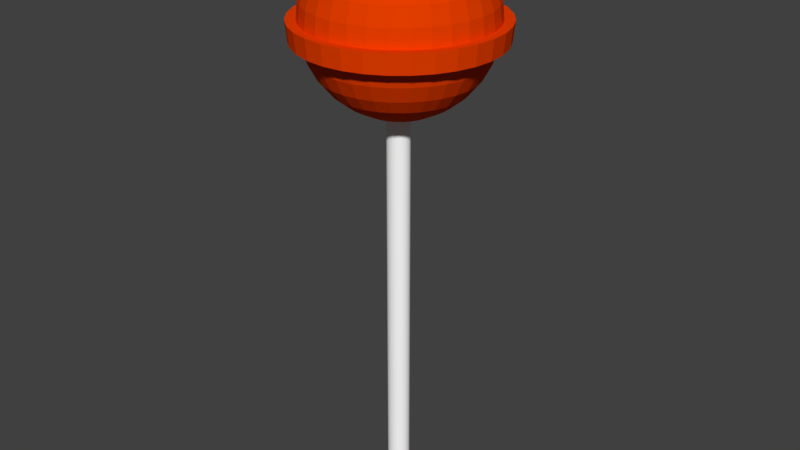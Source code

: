 # Source: marshPop3.blend  (saved by Blender 2.78.0; exported with 4.5.12 LTS)
import bpy
from mathutils import Matrix  # noqa: F401  (used for matrix-valued properties, if any)

bpy.ops.wm.read_factory_settings(use_empty=True)
scene = bpy.context.scene
scene.name = 'Scene'

# ---- collections
col_collection_1 = bpy.data.collections.new('Collection 1'); scene.collection.children.link(col_collection_1)

# ---- materials (node trees are filled in below, after node groups)
mat_material_001 = bpy.data.materials.new('Material.001')
mat_material_001.alpha_threshold = 0.0
mat_material_001.use_transparent_shadow = False
mat_material_001.diffuse_color = (1.0, 1.0, 1.0, 1.0)
mat_material_001.roughness = 0.5
mat_material_002 = bpy.data.materials.new('Material.002')
mat_material_002.alpha_threshold = 0.0
mat_material_002.use_transparent_shadow = False
mat_material_002.diffuse_color = (0.8, 0.04914, 0.0, 1.0)
mat_material_002.roughness = 0.5

# ---- material node trees

# ---- world
world_world = bpy.data.worlds.new('World'); scene.world = world_world
world_world.color = (0.05088, 0.05088, 0.05088)
world_world.use_sun_shadow = False
world_world.sun_shadow_jitter_overblur = 0.0
world_world.cycles.sampling_method = 'MANUAL'

# ---- meshes
me_circle = bpy.data.meshes.new('Circle')
me_circle.from_pydata([(0.004918, 0.4246, 2.04), (0.004918, 0.4328, 2.124), (-0.07729, 0.4165, 2.04), (0.01965, 0.07728, 2.499), (0.03382, 0.1485, 2.477), (0.04688, 0.2141, 2.442), (0.05832, 0.2717, 2.393), (0.06771, 0.3189, 2.335), (0.07469, 0.354, 2.268), (0.07899, 0.3756, 2.195), (0.08044, 0.3829, 2.12), (0.07899, 0.3756, 2.044), (0.07469, 0.354, 1.972), (0.06771, 0.3189, 1.905), (0.05832, 0.2717, 1.846), (0.04688, 0.2141, 1.798), (0.03382, 0.1485, 1.762), (0.01965, 0.07728, 1.74), (-0.0789, 0.4246, 2.124), (-0.1563, 0.3925, 2.04), (0.03382, 0.07298, 2.499), (0.06161, 0.1401, 2.477), (0.08722, 0.2019, 2.442), (0.1097, 0.2561, 2.393), (0.1281, 0.3006, 2.335), (0.1418, 0.3336, 2.268), (0.1502, 0.354, 2.195), (0.1531, 0.3608, 2.12), (0.1502, 0.354, 2.044), (0.1418, 0.3336, 1.972), (0.1281, 0.3006, 1.905), (0.1097, 0.2561, 1.846), (0.08722, 0.2019, 1.798), (0.06161, 0.1401, 1.762), (0.03382, 0.07298, 1.74), (-0.1595, 0.4001, 2.124), (-0.2292, 0.3536, 2.04), (0.04688, 0.066, 2.499), (0.08722, 0.1264, 2.477), (0.1244, 0.182, 2.442), (0.157, 0.2308, 2.393), (0.1837, 0.2708, 2.335), (0.2036, 0.3006, 2.268), (0.2159, 0.3189, 2.195), (0.22, 0.3251, 2.12), (0.2159, 0.3189, 2.044), (0.2036, 0.3006, 1.972), (0.1837, 0.2708, 1.905), (0.157, 0.2308, 1.846), (0.1244, 0.182, 1.798), (0.08722, 0.1264, 1.762), (0.04688, 0.066, 1.74), (-0.2338, 0.3604, 2.124), (-0.293, 0.3012, 2.04), (0.05832, 0.05661, 2.499), (0.1097, 0.108, 2.477), (0.157, 0.1553, 2.442), (0.1985, 0.1968, 2.393), (0.2325, 0.2308, 2.335), (0.2578, 0.2561, 2.268), (0.2734, 0.2717, 2.195), (0.2786, 0.2769, 2.12), (0.2734, 0.2717, 2.044), (0.2578, 0.2561, 1.972), (0.2325, 0.2308, 1.905), (0.1985, 0.1968, 1.846), (0.157, 0.1553, 1.798), (0.1097, 0.108, 1.762), (0.05832, 0.05661, 1.74), (-0.2989, 0.307, 2.124), (-0.3454, 0.2373, 2.04), (0.06771, 0.04516, 2.499), (0.1281, 0.08551, 2.477), (0.1837, 0.1227, 2.442), (0.2325, 0.1553, 2.393), (0.2725, 0.182, 2.335), (0.3023, 0.2019, 2.268), (0.3206, 0.2141, 2.195), (0.3268, 0.2183, 2.12), (0.3206, 0.2141, 2.044), (0.3023, 0.2019, 1.972), (0.2725, 0.182, 1.905), (0.2325, 0.1553, 1.846), (0.1837, 0.1227, 1.798), (0.1281, 0.08551, 1.762), (0.06771, 0.04516, 1.74), (0.004918, 0.003207, 1.733), (-0.3523, 0.2419, 2.124), (0.07469, 0.03211, 2.499), (0.1418, 0.0599, 2.477), (0.2036, 0.08551, 2.442), (0.2578, 0.108, 2.393), (0.3023, 0.1264, 2.335), (0.3353, 0.1401, 2.268), (0.3557, 0.1485, 2.195), (0.3626, 0.1513, 2.12), (0.3557, 0.1485, 2.044), (0.3353, 0.1401, 1.972), (0.3023, 0.1264, 1.905), (0.2578, 0.108, 1.846), (0.2036, 0.08551, 1.798), (0.1418, 0.0599, 1.762), (0.07469, 0.03211, 1.74), (-0.3844, 0.1645, 2.04), (-0.392, 0.1676, 2.124), (0.07899, 0.01794, 2.499), (0.1502, 0.03211, 2.477), (0.2159, 0.04516, 2.442), (0.2734, 0.05661, 2.393), (0.3206, 0.066, 2.335), (0.3557, 0.07298, 2.268), (0.3773, 0.07728, 2.195), (0.3846, 0.07873, 2.12), (0.3773, 0.07728, 2.044), (0.3557, 0.07298, 1.972), (0.3206, 0.066, 1.905), (0.2734, 0.05661, 1.846), (0.2159, 0.04516, 1.798), (0.1502, 0.03211, 1.762), (0.07899, 0.01794, 1.74), (-0.4083, 0.08541, 2.04), (-0.4164, 0.08702, 2.124), (0.08044, 0.003207, 2.499), (0.1531, 0.003207, 2.477), (0.22, 0.003208, 2.442), (0.2786, 0.003207, 2.393), (0.3268, 0.003207, 2.335), (0.3626, 0.003208, 2.268), (0.3846, 0.003207, 2.195), (0.392, 0.003207, 2.12), (0.3846, 0.003207, 2.044), (0.3626, 0.003208, 1.972), (0.3268, 0.003207, 1.905), (0.2786, 0.003207, 1.846), (0.22, 0.003207, 1.798), (0.1531, 0.003208, 1.762), (0.08044, 0.003208, 1.74), (-0.4164, 0.003208, 2.04), (-0.4247, 0.003208, 2.124), (0.07899, -0.01153, 2.499), (0.1502, -0.02569, 2.477), (0.2159, -0.03875, 2.442), (0.2734, -0.05019, 2.393), (0.3206, -0.05959, 2.335), (0.3557, -0.06656, 2.268), (0.3773, -0.07086, 2.195), (0.3846, -0.07231, 2.12), (0.3773, -0.07086, 2.044), (0.3557, -0.06656, 1.972), (0.3206, -0.05959, 1.905), (0.2734, -0.05019, 1.846), (0.2159, -0.03875, 1.798), (0.1502, -0.02569, 1.762), (0.07899, -0.01153, 1.74), (-0.4083, -0.079, 2.04), (-0.4164, -0.08061, 2.124), (0.07469, -0.02569, 2.499), (0.1418, -0.05348, 2.477), (0.2036, -0.07909, 2.442), (0.2578, -0.1015, 2.393), (0.3023, -0.12, 2.335), (0.3353, -0.1337, 2.268), (0.3557, -0.1421, 2.195), (0.3626, -0.1449, 2.12), (0.3557, -0.1421, 2.044), (0.3353, -0.1337, 1.972), (0.3023, -0.12, 1.905), (0.2578, -0.1015, 1.846), (0.2036, -0.07909, 1.798), (0.1418, -0.05348, 1.762), (0.07469, -0.02569, 1.74), (-0.3844, -0.158, 2.04), (-0.392, -0.1612, 2.124), (0.06771, -0.03875, 2.499), (0.1281, -0.07909, 2.477), (0.1837, -0.1163, 2.442), (0.2325, -0.1489, 2.393), (0.2725, -0.1756, 2.335), (0.3023, -0.1955, 2.268), (0.3206, -0.2077, 2.195), (0.3268, -0.2119, 2.12), (0.3206, -0.2077, 2.044), (0.3023, -0.1955, 1.972), (0.2725, -0.1756, 1.905), (0.2325, -0.1489, 1.846), (0.1837, -0.1163, 1.798), (0.1281, -0.07909, 1.762), (0.06771, -0.03875, 1.74), (-0.3454, -0.2309, 2.04), (-0.3523, -0.2355, 2.124), (0.05832, -0.05019, 2.499), (0.1097, -0.1015, 2.477), (0.157, -0.1489, 2.442), (0.1985, -0.1903, 2.393), (0.2325, -0.2244, 2.335), (0.2578, -0.2497, 2.268), (0.2734, -0.2653, 2.195), (0.2786, -0.2705, 2.12), (0.2734, -0.2653, 2.044), (0.2578, -0.2497, 1.972), (0.2325, -0.2244, 1.905), (0.1985, -0.1903, 1.846), (0.157, -0.1489, 1.798), (0.1097, -0.1015, 1.762), (0.05832, -0.05019, 1.74), (-0.293, -0.2947, 2.04), (-0.2989, -0.3006, 2.124), (0.04688, -0.05959, 2.499), (0.08722, -0.12, 2.477), (0.1244, -0.1756, 2.442), (0.157, -0.2244, 2.393), (0.1837, -0.2644, 2.335), (0.2036, -0.2942, 2.268), (0.2159, -0.3125, 2.195), (0.22, -0.3187, 2.12), (0.2159, -0.3125, 2.044), (0.2036, -0.2942, 1.972), (0.1837, -0.2644, 1.905), (0.157, -0.2244, 1.846), (0.1244, -0.1756, 1.798), (0.08722, -0.12, 1.762), (0.04687, -0.05959, 1.74), (-0.2292, -0.3471, 2.04), (-0.2338, -0.354, 2.124), (0.03382, -0.06656, 2.499), (0.06161, -0.1337, 2.477), (0.08722, -0.1955, 2.442), (0.1097, -0.2497, 2.393), (0.1281, -0.2942, 2.335), (0.1418, -0.3272, 2.268), (0.1502, -0.3476, 2.195), (0.1531, -0.3544, 2.12), (0.1502, -0.3476, 2.044), (0.1418, -0.3272, 1.972), (0.1281, -0.2942, 1.905), (0.1097, -0.2497, 1.846), (0.08722, -0.1955, 1.798), (0.06161, -0.1337, 1.762), (0.03382, -0.06656, 1.74), (-0.1563, -0.3861, 2.04), (-0.1595, -0.3937, 2.124), (0.01965, -0.07086, 2.499), (0.03382, -0.1421, 2.477), (0.04688, -0.2077, 2.442), (0.05832, -0.2653, 2.393), (0.06771, -0.3125, 2.335), (0.07469, -0.3476, 2.268), (0.07899, -0.3692, 2.195), (0.08044, -0.3765, 2.12), (0.07899, -0.3692, 2.044), (0.07469, -0.3476, 1.972), (0.06771, -0.3125, 1.905), (0.05832, -0.2653, 1.846), (0.04687, -0.2077, 1.798), (0.03382, -0.1421, 1.762), (0.01965, -0.07086, 1.74), (-0.07729, -0.4101, 2.04), (-0.0789, -0.4182, 2.124), (0.004918, -0.07231, 2.499), (0.004918, -0.1449, 2.477), (0.004918, -0.2119, 2.442), (0.004918, -0.2705, 2.393), (0.004918, -0.3187, 2.335), (0.004918, -0.3544, 2.268), (0.004918, -0.3765, 2.195), (0.004918, -0.3839, 2.12), (0.004918, -0.3765, 2.044), (0.004918, -0.3544, 1.972), (0.004918, -0.3187, 1.905), (0.004918, -0.2705, 1.846), (0.004918, -0.2119, 1.798), (0.004918, -0.1449, 1.762), (0.004918, -0.07231, 1.74), (0.004918, -0.4182, 2.04), (0.004918, -0.4264, 2.124), (-0.009815, -0.07086, 2.499), (-0.02398, -0.1421, 2.477), (-0.03704, -0.2077, 2.442), (-0.04848, -0.2653, 2.393), (-0.05788, -0.3125, 2.335), (-0.06485, -0.3476, 2.268), (-0.06915, -0.3692, 2.195), (-0.0706, -0.3765, 2.12), (-0.06915, -0.3692, 2.044), (-0.06485, -0.3476, 1.972), (-0.05788, -0.3125, 1.905), (-0.04848, -0.2653, 1.846), (-0.03704, -0.2077, 1.798), (-0.02398, -0.1421, 1.762), (-0.009815, -0.07086, 1.74), (0.08712, -0.4101, 2.04), (0.08873, -0.4182, 2.124), (-0.02398, -0.06656, 2.499), (-0.05177, -0.1337, 2.477), (-0.07738, -0.1955, 2.442), (-0.09983, -0.2497, 2.393), (-0.1183, -0.2942, 2.335), (-0.1319, -0.3272, 2.268), (-0.1404, -0.3476, 2.195), (-0.1432, -0.3544, 2.12), (-0.1404, -0.3476, 2.044), (-0.1319, -0.3272, 1.972), (-0.1183, -0.2942, 1.905), (-0.09983, -0.2497, 1.846), (-0.07738, -0.1955, 1.798), (-0.05177, -0.1337, 1.762), (-0.02398, -0.06656, 1.74), (0.1662, -0.3861, 2.04), (0.004918, 0.003207, 2.507), (-0.03704, -0.05959, 2.499), (-0.07738, -0.12, 2.477), (-0.1146, -0.1756, 2.442), (-0.1472, -0.2244, 2.393), (-0.1739, -0.2644, 2.335), (-0.1938, -0.2942, 2.268), (-0.206, -0.3125, 2.195), (-0.2101, -0.3187, 2.12), (-0.206, -0.3125, 2.044), (-0.1938, -0.2942, 1.972), (-0.1739, -0.2644, 1.905), (-0.1472, -0.2244, 1.846), (-0.1146, -0.1756, 1.798), (-0.07738, -0.12, 1.762), (-0.03704, -0.05959, 1.74), (0.1693, -0.3937, 2.124), (0.239, -0.3471, 2.04), (-0.04848, -0.05019, 2.499), (-0.09983, -0.1015, 2.477), (-0.1472, -0.1489, 2.442), (-0.1886, -0.1903, 2.393), (-0.2227, -0.2244, 2.335), (-0.248, -0.2497, 2.268), (-0.2635, -0.2653, 2.195), (-0.2688, -0.2705, 2.12), (-0.2635, -0.2653, 2.044), (-0.248, -0.2497, 1.972), (-0.2227, -0.2244, 1.905), (-0.1886, -0.1903, 1.846), (-0.1472, -0.1489, 1.798), (-0.09983, -0.1015, 1.762), (-0.04848, -0.05019, 1.74), (0.2436, -0.354, 2.124), (0.3029, -0.2947, 2.04), (-0.05788, -0.03875, 2.499), (-0.1183, -0.07909, 2.477), (-0.1739, -0.1163, 2.442), (-0.2227, -0.1489, 2.393), (-0.2627, -0.1756, 2.335), (-0.2924, -0.1955, 2.268), (-0.3108, -0.2077, 2.195), (-0.3169, -0.2119, 2.12), (-0.3108, -0.2077, 2.044), (-0.2924, -0.1955, 1.972), (-0.2627, -0.1756, 1.905), (-0.2227, -0.1489, 1.846), (-0.1739, -0.1163, 1.798), (-0.1183, -0.07909, 1.762), (-0.05788, -0.03875, 1.74), (0.3087, -0.3006, 2.124), (0.3553, -0.2309, 2.04), (-0.06485, -0.02569, 2.499), (-0.1319, -0.05348, 2.477), (-0.1938, -0.07909, 2.442), (-0.248, -0.1015, 2.393), (-0.2924, -0.12, 2.335), (-0.3255, -0.1337, 2.268), (-0.3458, -0.1421, 2.195), (-0.3527, -0.1449, 2.12), (-0.3458, -0.1421, 2.044), (-0.3255, -0.1337, 1.972), (-0.2924, -0.12, 1.905), (-0.248, -0.1015, 1.846), (-0.1938, -0.07909, 1.798), (-0.1319, -0.05348, 1.762), (-0.06485, -0.02569, 1.74), (0.3621, -0.2355, 2.124), (0.3942, -0.158, 2.04), (-0.06915, -0.01153, 2.499), (-0.1404, -0.02569, 2.477), (-0.206, -0.03875, 2.442), (-0.2635, -0.05019, 2.393), (-0.3108, -0.05959, 2.335), (-0.3458, -0.06656, 2.268), (-0.3675, -0.07086, 2.195), (-0.3748, -0.07231, 2.12), (-0.3675, -0.07086, 2.044), (-0.3458, -0.06656, 1.972), (-0.3108, -0.05959, 1.905), (-0.2635, -0.05019, 1.846), (-0.206, -0.03875, 1.798), (-0.1404, -0.02569, 1.762), (-0.06915, -0.01153, 1.74), (0.4018, -0.1612, 2.124), (0.4182, -0.079, 2.04), (-0.0706, 0.003208, 2.499), (-0.1432, 0.003208, 2.477), (-0.2101, 0.003208, 2.442), (-0.2688, 0.003208, 2.393), (-0.3169, 0.003208, 2.335), (-0.3527, 0.003207, 2.268), (-0.3748, 0.003208, 2.195), (-0.3822, 0.003208, 2.12), (-0.3748, 0.003208, 2.044), (-0.3527, 0.003207, 1.972), (-0.3169, 0.003208, 1.905), (-0.2688, 0.003208, 1.846), (-0.2101, 0.003208, 1.798), (-0.1432, 0.003208, 1.762), (-0.0706, 0.003207, 1.74), (0.4263, -0.08061, 2.124), (0.4263, 0.003207, 2.04), (-0.06915, 0.01794, 2.499), (-0.1404, 0.03211, 2.477), (-0.206, 0.04516, 2.442), (-0.2635, 0.05661, 2.393), (-0.3108, 0.066, 2.335), (-0.3458, 0.07298, 2.268), (-0.3675, 0.07728, 2.195), (-0.3748, 0.07873, 2.12), (-0.3675, 0.07728, 2.044), (-0.3458, 0.07298, 1.972), (-0.3108, 0.066, 1.905), (-0.2635, 0.05661, 1.846), (-0.206, 0.04516, 1.798), (-0.1404, 0.03211, 1.762), (-0.06915, 0.01794, 1.74), (0.4345, 0.003207, 2.124), (0.4182, 0.08541, 2.04), (-0.06485, 0.03211, 2.499), (-0.1319, 0.0599, 2.477), (-0.1938, 0.08551, 2.442), (-0.248, 0.108, 2.393), (-0.2924, 0.1264, 2.335), (-0.3255, 0.1401, 2.268), (-0.3458, 0.1485, 2.195), (-0.3527, 0.1513, 2.12), (-0.3458, 0.1485, 2.044), (-0.3255, 0.1401, 1.972), (-0.2924, 0.1264, 1.905), (-0.248, 0.108, 1.846), (-0.1938, 0.08551, 1.798), (-0.1319, 0.0599, 1.762), (-0.06485, 0.03211, 1.74), (0.4263, 0.08702, 2.124), (0.3942, 0.1645, 2.04), (-0.05788, 0.04516, 2.499), (-0.1183, 0.08551, 2.477), (-0.1739, 0.1227, 2.442), (-0.2227, 0.1553, 2.393), (-0.2627, 0.182, 2.335), (-0.2924, 0.2019, 2.268), (-0.3108, 0.2141, 2.195), (-0.3169, 0.2183, 2.12), (-0.3108, 0.2141, 2.044), (-0.2924, 0.2019, 1.972), (-0.2627, 0.182, 1.905), (-0.2227, 0.1553, 1.846), (-0.1739, 0.1227, 1.798), (-0.1183, 0.08551, 1.762), (-0.05788, 0.04516, 1.74), (0.4018, 0.1676, 2.124), (0.3553, 0.2373, 2.04), (-0.04848, 0.05661, 2.499), (-0.09983, 0.108, 2.477), (-0.1472, 0.1553, 2.442), (-0.1886, 0.1968, 2.393), (-0.2227, 0.2308, 2.335), (-0.248, 0.2561, 2.268), (-0.2635, 0.2717, 2.195), (-0.2688, 0.2769, 2.12), (-0.2635, 0.2717, 2.044), (-0.248, 0.2561, 1.972), (-0.2227, 0.2308, 1.905), (-0.1886, 0.1968, 1.846), (-0.1472, 0.1553, 1.798), (-0.09983, 0.108, 1.762), (-0.04848, 0.05661, 1.74), (0.3621, 0.2419, 2.124), (0.3029, 0.3012, 2.04), (-0.03704, 0.066, 2.499), (-0.07738, 0.1264, 2.477), (-0.1146, 0.182, 2.442), (-0.1472, 0.2308, 2.393), (-0.1739, 0.2708, 2.335), (-0.1938, 0.3006, 2.268), (-0.206, 0.3189, 2.195), (-0.2101, 0.3251, 2.12), (-0.206, 0.3189, 2.044), (-0.1938, 0.3006, 1.972), (-0.1739, 0.2708, 1.905), (-0.1472, 0.2308, 1.846), (-0.1146, 0.182, 1.798), (-0.07738, 0.1264, 1.762), (-0.03704, 0.066, 1.74), (0.3087, 0.307, 2.124), (0.239, 0.3536, 2.04), (-0.02398, 0.07298, 2.499), (-0.05177, 0.1401, 2.477), (-0.07738, 0.2019, 2.442), (-0.09983, 0.2561, 2.393), (-0.1183, 0.3006, 2.335), (-0.1319, 0.3336, 2.268), (-0.1404, 0.354, 2.195), (-0.1432, 0.3608, 2.12), (-0.1404, 0.354, 2.044), (-0.1319, 0.3336, 1.972), (-0.1183, 0.3006, 1.905), (-0.09983, 0.2561, 1.846), (-0.07738, 0.2019, 1.798), (-0.05177, 0.1401, 1.762), (-0.02398, 0.07298, 1.74), (0.2436, 0.3604, 2.124), (0.1662, 0.3925, 2.04), (-0.009815, 0.07728, 2.499), (-0.02398, 0.1485, 2.477), (-0.03704, 0.2141, 2.442), (-0.04848, 0.2717, 2.393), (-0.05788, 0.3189, 2.335), (-0.06485, 0.354, 2.268), (-0.06915, 0.3756, 2.195), (-0.0706, 0.3829, 2.12), (-0.06915, 0.3756, 2.044), (-0.06485, 0.354, 1.972), (-0.05788, 0.3189, 1.905), (-0.04848, 0.2717, 1.846), (-0.03704, 0.2141, 1.798), (-0.02398, 0.1485, 1.762), (-0.009815, 0.07728, 1.74), (0.1693, 0.4001, 2.124), (0.08712, 0.4165, 2.04), (0.004918, 0.07873, 2.499), (0.004918, 0.1513, 2.477), (0.004918, 0.2183, 2.442), (0.004918, 0.2769, 2.393), (0.004918, 0.3251, 2.335), (0.004918, 0.3608, 2.268), (0.004918, 0.3829, 2.195), (0.004918, 0.3903, 2.12), (0.004918, 0.3829, 2.044), (0.004918, 0.3608, 1.972), (0.004918, 0.3251, 1.905), (0.004918, 0.2769, 1.846), (0.004918, 0.2183, 1.798), (0.004918, 0.1513, 1.762), (0.004918, 0.07873, 1.74), (0.08873, 0.4246, 2.124), (-1.572e-08, 4.173e-08, 0.0), (-1.572e-08, 0.04545, 0.0), (-0.009413, 0.04463, 0.0), (-0.01849, 0.04219, 0.0), (-0.02689, 0.03823, 0.0), (-0.03432, 0.03289, 0.0), (-0.04051, 0.02636, 0.0), (-0.04524, 0.01888, 0.0), (-0.04833, 0.01071, 0.0), (-0.04968, 0.002162, 0.0), (-0.04923, -0.006468, 0.0), (-0.047, -0.01486, 0.0), (-0.04307, -0.02272, 0.0), (-0.03759, -0.02976, 0.0), (-0.03075, -0.03572, 0.0), (-0.02279, -0.04039, 0.0), (-0.01401, -0.04361, 0.0), (-0.004728, -0.04524, 0.0), (0.004728, -0.04524, 0.0), (0.01401, -0.04361, 0.0), (0.02279, -0.04039, 0.0), (0.03075, -0.03572, 0.0), (0.03759, -0.02976, 0.0), (0.04307, -0.02272, 0.0), (0.047, -0.01486, 0.0), (0.04923, -0.006468, 0.0), (0.04968, 0.002163, 0.0), (0.04833, 0.01071, 0.0), (0.04524, 0.01888, 0.0), (0.04051, 0.02636, 0.0), (0.03432, 0.03289, 0.0), (0.02689, 0.03823, 0.0), (0.01849, 0.04219, 0.0), (0.009413, 0.04463, 0.0), (-0.009413, 0.04463, 2.142), (-1.572e-08, 0.04545, 2.142), (-1.572e-08, 4.173e-08, 2.142), (-0.01849, 0.04219, 2.142), (-0.02689, 0.03823, 2.142), (-0.03432, 0.03289, 2.142), (-0.04051, 0.02636, 2.142), (-0.04524, 0.01888, 2.142), (-0.04833, 0.01071, 2.142), (-0.04968, 0.002162, 2.142), (-0.04923, -0.006468, 2.142), (-0.047, -0.01486, 2.142), (-0.04307, -0.02272, 2.142), (-0.03759, -0.02976, 2.142), (-0.03075, -0.03572, 2.142), (-0.02279, -0.04039, 2.142), (-0.01401, -0.04361, 2.142), (-0.004728, -0.04524, 2.142), (0.004728, -0.04524, 2.142), (0.01401, -0.04361, 2.142), (0.02279, -0.04039, 2.142), (0.03075, -0.03572, 2.142), (0.03759, -0.02976, 2.142), (0.04307, -0.02272, 2.142), (0.047, -0.01486, 2.142), (0.04923, -0.006468, 2.142), (0.04968, 0.002163, 2.142), (0.04833, 0.01071, 2.142), (0.04524, 0.01888, 2.142), (0.04051, 0.02636, 2.142), (0.03432, 0.03289, 2.142), (0.02689, 0.03823, 2.142), (0.01849, 0.04219, 2.142), (0.009413, 0.04463, 2.142)], [], [(544, 543, 16, 17), (537, 536, 9, 10), (530, 308, 3), (86, 544, 17), (520, 537, 1, 18), (531, 530, 3, 4), (539, 538, 11, 12), (532, 531, 4, 5), (540, 539, 12, 13), (533, 532, 5, 6), (541, 540, 13, 14), (534, 533, 6, 7), (542, 541, 14, 15), (535, 534, 7, 8), (543, 542, 15, 16), (536, 535, 8, 9), (8, 7, 24, 25), (16, 15, 32, 33), (9, 8, 25, 26), (17, 16, 33, 34), (10, 9, 26, 27), (3, 308, 20), (86, 17, 34), (113, 96, 444, 427), (4, 3, 20, 21), (12, 11, 28, 29), (5, 4, 21, 22), (13, 12, 29, 30), (6, 5, 22, 23), (14, 13, 30, 31), (7, 6, 23, 24), (15, 14, 31, 32), (29, 28, 45, 46), (22, 21, 38, 39), (30, 29, 46, 47), (23, 22, 39, 40), (31, 30, 47, 48), (24, 23, 40, 41), (32, 31, 48, 49), (25, 24, 41, 42), (33, 32, 49, 50), (26, 25, 42, 43), (34, 33, 50, 51), (27, 26, 43, 44), (20, 308, 37), (86, 34, 51), (181, 164, 376, 359), (21, 20, 37, 38), (50, 49, 66, 67), (43, 42, 59, 60), (51, 50, 67, 68), (44, 43, 60, 61), (37, 308, 54), (86, 51, 68), (130, 113, 427, 410), (38, 37, 54, 55), (46, 45, 62, 63), (39, 38, 55, 56), (47, 46, 63, 64), (40, 39, 56, 57), (48, 47, 64, 65), (41, 40, 57, 58), (49, 48, 65, 66), (42, 41, 58, 59), (64, 63, 80, 81), (57, 56, 73, 74), (65, 64, 81, 82), (58, 57, 74, 75), (66, 65, 82, 83), (59, 58, 75, 76), (67, 66, 83, 84), (60, 59, 76, 77), (68, 67, 84, 85), (61, 60, 77, 78), (54, 308, 71), (86, 68, 85), (11, 538, 0, 529), (55, 54, 71, 72), (63, 62, 79, 80), (56, 55, 72, 73), (85, 84, 101, 102), (78, 77, 94, 95), (71, 308, 88), (86, 85, 102), (27, 44, 511, 528), (72, 71, 88, 89), (80, 79, 96, 97), (73, 72, 89, 90), (81, 80, 97, 98), (74, 73, 90, 91), (82, 81, 98, 99), (75, 74, 91, 92), (83, 82, 99, 100), (76, 75, 92, 93), (84, 83, 100, 101), (77, 76, 93, 94), (91, 90, 107, 108), (99, 98, 115, 116), (92, 91, 108, 109), (100, 99, 116, 117), (93, 92, 109, 110), (101, 100, 117, 118), (94, 93, 110, 111), (102, 101, 118, 119), (95, 94, 111, 112), (88, 308, 105), (86, 102, 119), (300, 283, 256, 239), (89, 88, 105, 106), (97, 96, 113, 114), (90, 89, 106, 107), (98, 97, 114, 115), (112, 111, 128, 129), (105, 308, 122), (86, 119, 136), (249, 232, 307, 290), (106, 105, 122, 123), (114, 113, 130, 131), (107, 106, 123, 124), (115, 114, 131, 132), (108, 107, 124, 125), (116, 115, 132, 133), (109, 108, 125, 126), (117, 116, 133, 134), (110, 109, 126, 127), (118, 117, 134, 135), (111, 110, 127, 128), (119, 118, 135, 136), (133, 132, 149, 150), (126, 125, 142, 143), (134, 133, 150, 151), (127, 126, 143, 144), (135, 134, 151, 152), (128, 127, 144, 145), (136, 135, 152, 153), (129, 128, 145, 146), (122, 308, 139), (86, 136, 153), (44, 61, 494, 511), (123, 122, 139, 140), (131, 130, 147, 148), (124, 123, 140, 141), (132, 131, 148, 149), (125, 124, 141, 142), (139, 308, 156), (86, 153, 170), (368, 351, 188, 171), (140, 139, 156, 157), (148, 147, 164, 165), (141, 140, 157, 158), (149, 148, 165, 166), (142, 141, 158, 159), (150, 149, 166, 167), (143, 142, 159, 160), (151, 150, 167, 168), (144, 143, 160, 161), (152, 151, 168, 169), (145, 144, 161, 162), (153, 152, 169, 170), (146, 145, 162, 163), (160, 159, 176, 177), (168, 167, 184, 185), (161, 160, 177, 178), (169, 168, 185, 186), (162, 161, 178, 179), (170, 169, 186, 187), (163, 162, 179, 180), (156, 308, 173), (86, 170, 187), (317, 300, 239, 222), (157, 156, 173, 174), (165, 164, 181, 182), (158, 157, 174, 175), (166, 165, 182, 183), (159, 158, 175, 176), (167, 166, 183, 184), (95, 112, 443, 460), (174, 173, 190, 191), (182, 181, 198, 199), (175, 174, 191, 192), (183, 182, 199, 200), (176, 175, 192, 193), (184, 183, 200, 201), (177, 176, 193, 194), (185, 184, 201, 202), (178, 177, 194, 195), (186, 185, 202, 203), (179, 178, 195, 196), (187, 186, 203, 204), (180, 179, 196, 197), (173, 308, 190), (86, 187, 204), (202, 201, 218, 219), (195, 194, 211, 212), (203, 202, 219, 220), (196, 195, 212, 213), (204, 203, 220, 221), (197, 196, 213, 214), (190, 308, 207), (86, 204, 221), (537, 10, 545, 1), (191, 190, 207, 208), (199, 198, 215, 216), (192, 191, 208, 209), (200, 199, 216, 217), (193, 192, 209, 210), (201, 200, 217, 218), (194, 193, 210, 211), (216, 215, 232, 233), (209, 208, 225, 226), (217, 216, 233, 234), (210, 209, 226, 227), (218, 217, 234, 235), (211, 210, 227, 228), (219, 218, 235, 236), (212, 211, 228, 229), (220, 219, 236, 237), (213, 212, 229, 230), (221, 220, 237, 238), (214, 213, 230, 231), (207, 308, 224), (86, 221, 238), (163, 180, 375, 392), (208, 207, 224, 225), (237, 236, 253, 254), (230, 229, 246, 247), (238, 237, 254, 255), (231, 230, 247, 248), (224, 308, 241), (86, 238, 255), (180, 197, 358, 375), (225, 224, 241, 242), (233, 232, 249, 250), (226, 225, 242, 243), (234, 233, 250, 251), (227, 226, 243, 244), (235, 234, 251, 252), (228, 227, 244, 245), (236, 235, 252, 253), (229, 228, 245, 246), (243, 242, 259, 260), (251, 250, 267, 268), (244, 243, 260, 261), (252, 251, 268, 269), (245, 244, 261, 262), (253, 252, 269, 270), (246, 245, 262, 263), (254, 253, 270, 271), (247, 246, 263, 264), (255, 254, 271, 272), (248, 247, 264, 265), (241, 308, 258), (86, 255, 272), (487, 470, 53, 36), (242, 241, 258, 259), (250, 249, 266, 267), (264, 263, 280, 281), (272, 271, 288, 289), (265, 264, 281, 282), (258, 308, 275), (86, 272, 289), (214, 231, 324, 341), (259, 258, 275, 276), (267, 266, 283, 284), (260, 259, 276, 277), (268, 267, 284, 285), (261, 260, 277, 278), (269, 268, 285, 286), (262, 261, 278, 279), (270, 269, 286, 287), (263, 262, 279, 280), (271, 270, 287, 288), (285, 284, 301, 302), (278, 277, 294, 295), (286, 285, 302, 303), (279, 278, 295, 296), (287, 286, 303, 304), (280, 279, 296, 297), (288, 287, 304, 305), (281, 280, 297, 298), (289, 288, 305, 306), (282, 281, 298, 299), (275, 308, 292), (86, 289, 306), (436, 419, 120, 103), (276, 275, 292, 293), (284, 283, 300, 301), (277, 276, 293, 294), (306, 305, 322, 323), (299, 298, 315, 316), (292, 308, 309), (86, 306, 323), (198, 181, 359, 342), (293, 292, 309, 310), (301, 300, 317, 318), (294, 293, 310, 311), (302, 301, 318, 319), (295, 294, 311, 312), (303, 302, 319, 320), (296, 295, 312, 313), (304, 303, 320, 321), (297, 296, 313, 314), (305, 304, 321, 322), (298, 297, 314, 315), (312, 311, 328, 329), (320, 319, 336, 337), (313, 312, 329, 330), (321, 320, 337, 338), (314, 313, 330, 331), (322, 321, 338, 339), (315, 314, 331, 332), (323, 322, 339, 340), (316, 315, 332, 333), (309, 308, 326), (86, 323, 340), (282, 299, 240, 257), (310, 309, 326, 327), (318, 317, 334, 335), (311, 310, 327, 328), (319, 318, 335, 336), (333, 332, 349, 350), (326, 308, 343), (86, 340, 357), (504, 487, 36, 19), (327, 326, 343, 344), (335, 334, 351, 352), (328, 327, 344, 345), (336, 335, 352, 353), (329, 328, 345, 346), (337, 336, 353, 354), (330, 329, 346, 347), (338, 337, 354, 355), (331, 330, 347, 348), (339, 338, 355, 356), (332, 331, 348, 349), (340, 339, 356, 357), (354, 353, 370, 371), (347, 346, 363, 364), (355, 354, 371, 372), (348, 347, 364, 365), (356, 355, 372, 373), (349, 348, 365, 366), (357, 356, 373, 374), (350, 349, 366, 367), (343, 308, 360), (86, 357, 374), (231, 248, 291, 324), (344, 343, 360, 361), (352, 351, 368, 369), (345, 344, 361, 362), (353, 352, 369, 370), (346, 345, 362, 363), (86, 374, 391), (367, 384, 155, 172), (361, 360, 377, 378), (369, 368, 385, 386), (362, 361, 378, 379), (370, 369, 386, 387), (363, 362, 379, 380), (371, 370, 387, 388), (364, 363, 380, 381), (372, 371, 388, 389), (365, 364, 381, 382), (373, 372, 389, 390), (366, 365, 382, 383), (374, 373, 390, 391), (367, 366, 383, 384), (360, 308, 377), (389, 388, 405, 406), (382, 381, 398, 399), (390, 389, 406, 407), (383, 382, 399, 400), (391, 390, 407, 408), (384, 383, 400, 401), (377, 308, 394), (86, 391, 408), (112, 129, 426, 443), (378, 377, 394, 395), (386, 385, 402, 403), (379, 378, 395, 396), (387, 386, 403, 404), (380, 379, 396, 397), (388, 387, 404, 405), (381, 380, 397, 398), (395, 394, 411, 412), (403, 402, 419, 420), (396, 395, 412, 413), (404, 403, 420, 421), (397, 396, 413, 414), (405, 404, 421, 422), (398, 397, 414, 415), (406, 405, 422, 423), (399, 398, 415, 416), (407, 406, 423, 424), (400, 399, 416, 417), (408, 407, 424, 425), (401, 400, 417, 418), (394, 308, 411), (86, 408, 425), (350, 367, 172, 189), (416, 415, 432, 433), (424, 423, 440, 441), (417, 416, 433, 434), (425, 424, 441, 442), (418, 417, 434, 435), (411, 308, 428), (86, 425, 442), (453, 436, 103, 70), (412, 411, 428, 429), (420, 419, 436, 437), (413, 412, 429, 430), (421, 420, 437, 438), (414, 413, 430, 431), (422, 421, 438, 439), (415, 414, 431, 432), (423, 422, 439, 440), (437, 436, 453, 454), (430, 429, 446, 447), (438, 437, 454, 455), (431, 430, 447, 448), (439, 438, 455, 456), (432, 431, 448, 449), (440, 439, 456, 457), (433, 432, 449, 450), (441, 440, 457, 458), (434, 433, 450, 451), (442, 441, 458, 459), (435, 434, 451, 452), (428, 308, 445), (86, 442, 459), (385, 368, 171, 154), (429, 428, 445, 446), (458, 457, 474, 475), (451, 450, 467, 468), (459, 458, 475, 476), (452, 451, 468, 469), (445, 308, 462), (86, 459, 476), (401, 418, 121, 138), (446, 445, 462, 463), (454, 453, 470, 471), (447, 446, 463, 464), (455, 454, 471, 472), (448, 447, 464, 465), (456, 455, 472, 473), (449, 448, 465, 466), (457, 456, 473, 474), (450, 449, 466, 467), (464, 463, 480, 481), (472, 471, 488, 489), (465, 464, 481, 482), (473, 472, 489, 490), (466, 465, 482, 483), (474, 473, 490, 491), (467, 466, 483, 484), (475, 474, 491, 492), (468, 467, 484, 485), (476, 475, 492, 493), (469, 468, 485, 486), (462, 308, 479), (86, 476, 493), (299, 316, 223, 240), (463, 462, 479, 480), (471, 470, 487, 488), (485, 484, 501, 502), (493, 492, 509, 510), (486, 485, 502, 503), (479, 308, 496), (86, 493, 510), (469, 486, 52, 69), (480, 479, 496, 497), (488, 487, 504, 505), (481, 480, 497, 498), (489, 488, 505, 506), (482, 481, 498, 499), (490, 489, 506, 507), (483, 482, 499, 500), (491, 490, 507, 508), (484, 483, 500, 501), (492, 491, 508, 509), (506, 505, 522, 523), (499, 498, 515, 516), (507, 506, 523, 524), (500, 499, 516, 517), (508, 507, 524, 525), (501, 500, 517, 518), (509, 508, 525, 526), (502, 501, 518, 519), (510, 509, 526, 527), (503, 502, 519, 520), (496, 308, 513), (86, 510, 527), (418, 435, 104, 121), (497, 496, 513, 514), (505, 504, 521, 522), (498, 497, 514, 515), (527, 526, 543, 544), (520, 519, 536, 537), (513, 308, 530), (86, 527, 544), (486, 503, 35, 52), (514, 513, 530, 531), (522, 521, 538, 539), (515, 514, 531, 532), (523, 522, 539, 540), (516, 515, 532, 533), (524, 523, 540, 541), (517, 516, 533, 534), (525, 524, 541, 542), (518, 517, 534, 535), (526, 525, 542, 543), (519, 518, 535, 536), (0, 1, 545, 529), (529, 545, 528, 512), (512, 528, 511, 495), (495, 511, 494, 478), (478, 494, 477, 461), (461, 477, 460, 444), (444, 460, 443, 427), (427, 443, 426, 410), (410, 426, 409, 393), (393, 409, 392, 376), (376, 392, 375, 359), (359, 375, 358, 342), (342, 358, 341, 325), (325, 341, 324, 307), (307, 324, 291, 290), (290, 291, 274, 273), (273, 274, 257, 256), (256, 257, 240, 239), (239, 240, 223, 222), (222, 223, 206, 205), (205, 206, 189, 188), (188, 189, 172, 171), (171, 172, 155, 154), (154, 155, 138, 137), (137, 138, 121, 120), (120, 121, 104, 103), (103, 104, 87, 70), (70, 87, 69, 53), (53, 69, 52, 36), (36, 52, 35, 19), (19, 35, 18, 2), (2, 18, 1, 0), (62, 45, 495, 478), (333, 350, 189, 206), (452, 469, 69, 87), (503, 520, 18, 35), (384, 401, 138, 155), (435, 452, 87, 104), (265, 282, 257, 274), (538, 521, 2, 0), (316, 333, 206, 223), (419, 402, 137, 120), (470, 453, 70, 53), (248, 265, 274, 291), (521, 504, 19, 2), (78, 95, 460, 477), (197, 214, 341, 358), (402, 385, 154, 137), (232, 215, 325, 307), (351, 334, 205, 188), (129, 146, 409, 426), (61, 78, 477, 494), (283, 266, 273, 256), (334, 317, 222, 205), (164, 147, 393, 376), (10, 27, 528, 545), (266, 249, 290, 273), (146, 163, 392, 409), (215, 198, 342, 325), (45, 28, 512, 495), (96, 79, 461, 444), (147, 130, 410, 393), (79, 62, 478, 461), (28, 11, 529, 512), (546, 548, 547), (546, 549, 548), (546, 550, 549), (546, 551, 550), (546, 552, 551), (546, 553, 552), (546, 554, 553), (546, 555, 554), (546, 556, 555), (546, 557, 556), (546, 558, 557), (546, 559, 558), (546, 560, 559), (546, 561, 560), (546, 562, 561), (546, 563, 562), (546, 564, 563), (546, 565, 564), (546, 566, 565), (546, 567, 566), (546, 568, 567), (546, 569, 568), (546, 570, 569), (546, 571, 570), (546, 572, 571), (546, 573, 572), (546, 574, 573), (546, 575, 574), (546, 576, 575), (546, 577, 576), (546, 578, 577), (546, 579, 578), (546, 547, 579), (582, 581, 580), (582, 580, 583), (582, 583, 584), (582, 584, 585), (582, 585, 586), (582, 586, 587), (582, 587, 588), (582, 588, 589), (582, 589, 590), (582, 590, 591), (582, 591, 592), (582, 592, 593), (582, 593, 594), (582, 594, 595), (582, 595, 596), (582, 596, 597), (582, 597, 598), (582, 598, 599), (582, 599, 600), (582, 600, 601), (582, 601, 602), (582, 602, 603), (582, 603, 604), (582, 604, 605), (582, 605, 606), (582, 606, 607), (582, 607, 608), (582, 608, 609), (582, 609, 610), (582, 610, 611), (582, 611, 612), (582, 612, 613), (582, 613, 581), (570, 571, 605, 604), (550, 551, 585, 584), (577, 578, 612, 611), (557, 558, 592, 591), (564, 565, 599, 598), (571, 572, 606, 605), (551, 552, 586, 585), (578, 579, 613, 612), (558, 559, 593, 592), (565, 566, 600, 599), (572, 573, 607, 606), (552, 553, 587, 586), (579, 547, 581, 613), (559, 560, 594, 593), (566, 567, 601, 600), (573, 574, 608, 607), (553, 554, 588, 587), (547, 548, 580, 581), (560, 561, 595, 594), (567, 568, 602, 601), (574, 575, 609, 608), (554, 555, 589, 588), (561, 562, 596, 595), (568, 569, 603, 602), (548, 549, 583, 580), (575, 576, 610, 609), (555, 556, 590, 589), (562, 563, 597, 596), (569, 570, 604, 603), (549, 550, 584, 583), (576, 577, 611, 610), (556, 557, 591, 590), (563, 564, 598, 597)])
me_circle.polygons.foreach_set('material_index', [1, 1, 1, 1, 1, 1, 1, 1, 1, 1, 1, 1, 1, 1, 1, 1, 1, 1, 1, 1, 1, 1, 1, 1, 1, 1, 1, 1, 1, 1, 1, 1, 1, 1, 1, 1, 1, 1, 1, 1, 1, 1, 1, 1, 1, 1, 1, 1, 1, 1, 1, 1, 1, 1, 1, 1, 1, 1, 1, 1, 1, 1, 1, 1, 1, 1, 1, 1, 1, 1, 1, 1, 1, 1, 1, 1, 1, 1, 1, 1, 1, 1, 1, 1, 1, 1, 1, 1, 1, 1, 1, 1, 1, 1, 1, 1, 1, 1, 1, 1, 1, 1, 1, 1, 1, 1, 1, 1, 1, 1, 1, 1, 1, 1, 1, 1, 1, 1, 1, 1, 1, 1, 1, 1, 1, 1, 1, 1, 1, 1, 1, 1, 1, 1, 1, 1, 1, 1, 1, 1, 1, 1, 1, 1, 1, 1, 1, 1, 1, 1, 1, 1, 1, 1, 1, 1, 1, 1, 1, 1, 1, 1, 1, 1, 1, 1, 1, 1, 1, 1, 1, 1, 1, 1, 1, 1, 1, 1, 1, 1, 1, 1, 1, 1, 1, 1, 1, 1, 1, 1, 1, 1, 1, 1, 1, 1, 1, 1, 1, 1, 1, 1, 1, 1, 1, 1, 1, 1, 1, 1, 1, 1, 1, 1, 1, 1, 1, 1, 1, 1, 1, 1, 1, 1, 1, 1, 1, 1, 1, 1, 1, 1, 1, 1, 1, 1, 1, 1, 1, 1, 1, 1, 1, 1, 1, 1, 1, 1, 1, 1, 1, 1, 1, 1, 1, 1, 1, 1, 1, 1, 1, 1, 1, 1, 1, 1, 1, 1, 1, 1, 1, 1, 1, 1, 1, 1, 1, 1, 1, 1, 1, 1, 1, 1, 1, 1, 1, 1, 1, 1, 1, 1, 1, 1, 1, 1, 1, 1, 1, 1, 1, 1, 1, 1, 1, 1, 1, 1, 1, 1, 1, 1, 1, 1, 1, 1, 1, 1, 1, 1, 1, 1, 1, 1, 1, 1, 1, 1, 1, 1, 1, 1, 1, 1, 1, 1, 1, 1, 1, 1, 1, 1, 1, 1, 1, 1, 1, 1, 1, 1, 1, 1, 1, 1, 1, 1, 1, 1, 1, 1, 1, 1, 1, 1, 1, 1, 1, 1, 1, 1, 1, 1, 1, 1, 1, 1, 1, 1, 1, 1, 1, 1, 1, 1, 1, 1, 1, 1, 1, 1, 1, 1, 1, 1, 1, 1, 1, 1, 1, 1, 1, 1, 1, 1, 1, 1, 1, 1, 1, 1, 1, 1, 1, 1, 1, 1, 1, 1, 1, 1, 1, 1, 1, 1, 1, 1, 1, 1, 1, 1, 1, 1, 1, 1, 1, 1, 1, 1, 1, 1, 1, 1, 1, 1, 1, 1, 1, 1, 1, 1, 1, 1, 1, 1, 1, 1, 1, 1, 1, 1, 1, 1, 1, 1, 1, 1, 1, 1, 1, 1, 1, 1, 1, 1, 1, 1, 1, 1, 1, 1, 1, 1, 1, 1, 1, 1, 1, 1, 1, 1, 1, 1, 1, 1, 1, 1, 1, 1, 1, 1, 1, 1, 1, 1, 1, 1, 1, 1, 1, 1, 1, 1, 1, 1, 1, 1, 1, 1, 1, 1, 1, 1, 1, 1, 1, 1, 1, 1, 1, 1, 1, 1, 1, 1, 1, 1, 1, 1, 1, 1, 1, 1, 1, 1, 1, 1, 1, 1, 1, 1, 1, 1, 1, 1, 1, 1, 1, 1, 1, 1, 1, 1, 1, 1, 1, 1, 1, 1, 1, 1, 1, 1, 1, 1, 1, 1, 0, 0, 0, 0, 0, 0, 0, 0, 0, 0, 0, 0, 0, 0, 0, 0, 0, 0, 0, 0, 0, 0, 0, 0, 0, 0, 0, 0, 0, 0, 0, 0, 0, 0, 0, 0, 0, 0, 0, 0, 0, 0, 0, 0, 0, 0, 0, 0, 0, 0, 0, 0, 0, 0, 0, 0, 0, 0, 0, 0, 0, 0, 0, 0, 0, 0, 0, 0, 0, 0, 0, 0, 0, 0, 0, 0, 0, 0, 0, 0, 0, 0, 0, 0, 0, 0, 0, 0, 0, 0, 0, 0, 0, 0, 0, 0, 0, 0, 0])
_uv = me_circle.uv_layers.new(name='UVMap')
_uv.uv.foreach_set('vector', [0.874, 0.099, 0.874, 0.051, 0.8635, 0.051, 0.8635, 0.099, 0.299, 0.151, 0.251, 0.151, 0.251, 0.199, 0.299, 0.199, 0.2365, 0.049, 0.2365, 0.002002, 0.227, 0.049, 0.249, 0.002002, 0.249, 0.049, 0.2395, 0.049, 0.549, 0.549, 0.549, 0.501, 0.526, 0.501, 0.526, 0.549, 0.8615, 0.099, 0.8615, 0.051, 0.851, 0.051, 0.851, 0.099, 0.249, 0.151, 0.201, 0.151, 0.201, 0.199, 0.249, 0.199, 0.524, 0.549, 0.524, 0.501, 0.501, 0.501, 0.501, 0.549, 0.299, 0.101, 0.251, 0.101, 0.251, 0.149, 0.299, 0.149, 0.599, 0.549, 0.599, 0.501, 0.576, 0.501, 0.576, 0.549, 0.249, 0.101, 0.201, 0.101, 0.201, 0.149, 0.249, 0.149, 0.199, 0.251, 0.151, 0.251, 0.151, 0.299, 0.199, 0.299, 0.574, 0.549, 0.574, 0.501, 0.551, 0.501, 0.551, 0.549, 0.149, 0.251, 0.101, 0.251, 0.101, 0.299, 0.149, 0.299, 0.549, 0.599, 0.549, 0.551, 0.526, 0.551, 0.526, 0.599, 0.199, 0.201, 0.151, 0.201, 0.151, 0.249, 0.199, 0.249, 0.149, 0.201, 0.101, 0.201, 0.101, 0.249, 0.149, 0.249, 0.524, 0.599, 0.524, 0.551, 0.501, 0.551, 0.501, 0.599, 0.299, 0.251, 0.251, 0.251, 0.251, 0.299, 0.299, 0.299, 0.899, 0.099, 0.899, 0.051, 0.8885, 0.051, 0.8885, 0.099, 0.249, 0.251, 0.201, 0.251, 0.201, 0.299, 0.249, 0.299, 0.2865, 0.049, 0.2865, 0.002002, 0.277, 0.049, 0.2115, 0.002002, 0.2115, 0.049, 0.202, 0.049, 0.599, 0.599, 0.599, 0.551, 0.576, 0.551, 0.576, 0.599, 0.8865, 0.099, 0.8865, 0.051, 0.876, 0.051, 0.876, 0.099, 0.299, 0.201, 0.251, 0.201, 0.251, 0.249, 0.299, 0.249, 0.574, 0.599, 0.574, 0.551, 0.551, 0.551, 0.551, 0.599, 0.249, 0.201, 0.201, 0.201, 0.201, 0.249, 0.249, 0.249, 0.649, 0.049, 0.649, 0.001001, 0.626, 0.001001, 0.626, 0.049, 0.099, 0.351, 0.051, 0.351, 0.051, 0.399, 0.099, 0.399, 0.049, 0.351, 0.001001, 0.351, 0.001001, 0.399, 0.049, 0.399, 0.624, 0.049, 0.624, 0.001001, 0.601, 0.001001, 0.601, 0.049, 0.099, 0.301, 0.051, 0.301, 0.051, 0.349, 0.099, 0.349, 0.699, 0.049, 0.699, 0.001001, 0.676, 0.001001, 0.676, 0.049, 0.049, 0.301, 0.001001, 0.301, 0.001001, 0.349, 0.049, 0.349, 0.674, 0.049, 0.674, 0.001001, 0.651, 0.001001, 0.651, 0.049, 0.399, 0.051, 0.351, 0.051, 0.351, 0.099, 0.399, 0.099, 0.349, 0.051, 0.301, 0.051, 0.301, 0.099, 0.349, 0.099, 0.649, 0.099, 0.649, 0.051, 0.626, 0.051, 0.626, 0.099, 0.399, 0.001001, 0.351, 0.001001, 0.351, 0.049, 0.399, 0.049, 0.624, 0.099, 0.624, 0.051, 0.601, 0.051, 0.601, 0.099, 0.349, 0.001001, 0.301, 0.001001, 0.301, 0.049, 0.349, 0.049, 0.824, 0.099, 0.824, 0.051, 0.8135, 0.051, 0.8135, 0.099, 0.199, 0.351, 0.151, 0.351, 0.151, 0.399, 0.199, 0.399, 0.226, 0.001001, 0.226, 0.048, 0.2355, 0.001001, 0.2385, 0.048, 0.248, 0.001001, 0.2385, 0.001001, 0.699, 0.099, 0.699, 0.051, 0.676, 0.051, 0.676, 0.099, 0.8115, 0.099, 0.8115, 0.051, 0.801, 0.051, 0.801, 0.099, 0.674, 0.099, 0.674, 0.051, 0.651, 0.051, 0.651, 0.099, 0.149, 0.351, 0.101, 0.351, 0.101, 0.399, 0.149, 0.399, 0.849, 0.099, 0.849, 0.051, 0.8385, 0.051, 0.8385, 0.099, 0.199, 0.301, 0.151, 0.301, 0.151, 0.349, 0.199, 0.349, 0.2145, 0.049, 0.224, 0.002002, 0.224, 0.049, 0.201, 0.048, 0.201, 0.001001, 0.2105, 0.001001, 0.049, 0.649, 0.049, 0.601, 0.026, 0.601, 0.026, 0.649, 0.8365, 0.099, 0.8365, 0.051, 0.826, 0.051, 0.826, 0.099, 0.149, 0.301, 0.101, 0.301, 0.101, 0.349, 0.149, 0.349, 0.024, 0.649, 0.024, 0.601, 0.001001, 0.601, 0.001001, 0.649, 0.399, 0.151, 0.351, 0.151, 0.351, 0.199, 0.399, 0.199, 0.099, 0.649, 0.099, 0.601, 0.076, 0.601, 0.076, 0.649, 0.349, 0.151, 0.301, 0.151, 0.301, 0.199, 0.349, 0.199, 0.399, 0.101, 0.351, 0.101, 0.351, 0.149, 0.399, 0.149, 0.074, 0.649, 0.074, 0.601, 0.051, 0.601, 0.051, 0.649, 0.349, 0.101, 0.301, 0.101, 0.301, 0.149, 0.349, 0.149, 0.299, 0.351, 0.251, 0.351, 0.251, 0.399, 0.299, 0.399, 0.049, 0.699, 0.049, 0.651, 0.026, 0.651, 0.026, 0.699, 0.249, 0.351, 0.201, 0.351, 0.201, 0.399, 0.249, 0.399, 0.299, 0.301, 0.251, 0.301, 0.251, 0.349, 0.299, 0.349, 0.024, 0.699, 0.024, 0.651, 0.001001, 0.651, 0.001001, 0.699, 0.249, 0.301, 0.201, 0.301, 0.201, 0.349, 0.249, 0.349, 0.099, 0.699, 0.099, 0.651, 0.076, 0.651, 0.076, 0.699, 0.399, 0.251, 0.351, 0.251, 0.351, 0.299, 0.399, 0.299, 0.874, 0.049, 0.874, 0.001001, 0.8635, 0.001001, 0.8635, 0.049, 0.349, 0.251, 0.301, 0.251, 0.301, 0.299, 0.349, 0.299, 0.223, 0.001001, 0.2135, 0.048, 0.2135, 0.001001, 0.299, 0.002002, 0.2895, 0.049, 0.299, 0.049, 0.074, 0.699, 0.074, 0.651, 0.051, 0.651, 0.051, 0.699, 0.8615, 0.049, 0.8615, 0.001001, 0.851, 0.001001, 0.851, 0.049, 0.399, 0.201, 0.351, 0.201, 0.351, 0.249, 0.399, 0.249, 0.649, 0.149, 0.649, 0.101, 0.626, 0.101, 0.626, 0.149, 0.899, 0.049, 0.899, 0.001001, 0.8885, 0.001001, 0.8885, 0.049, 0.349, 0.201, 0.301, 0.201, 0.301, 0.249, 0.349, 0.249, 0.2855, 0.001001, 0.276, 0.048, 0.276, 0.001001, 0.099, 0.202, 0.0895, 0.249, 0.099, 0.249, 0.624, 0.149, 0.624, 0.101, 0.601, 0.101, 0.601, 0.149, 0.8865, 0.049, 0.8865, 0.001001, 0.876, 0.001001, 0.876, 0.049, 0.399, 0.351, 0.351, 0.351, 0.351, 0.399, 0.399, 0.399, 0.699, 0.149, 0.699, 0.101, 0.676, 0.101, 0.676, 0.149, 0.349, 0.351, 0.301, 0.351, 0.301, 0.399, 0.349, 0.399, 0.674, 0.149, 0.674, 0.101, 0.651, 0.101, 0.651, 0.149, 0.399, 0.301, 0.351, 0.301, 0.351, 0.349, 0.399, 0.349, 0.349, 0.301, 0.301, 0.301, 0.301, 0.349, 0.349, 0.349, 0.649, 0.199, 0.649, 0.151, 0.626, 0.151, 0.626, 0.199, 0.099, 0.451, 0.051, 0.451, 0.051, 0.499, 0.099, 0.499, 0.624, 0.199, 0.624, 0.151, 0.601, 0.151, 0.601, 0.199, 0.049, 0.451, 0.001001, 0.451, 0.001001, 0.499, 0.049, 0.499, 0.699, 0.199, 0.699, 0.151, 0.676, 0.151, 0.676, 0.199, 0.099, 0.401, 0.051, 0.401, 0.051, 0.449, 0.099, 0.449, 0.049, 0.401, 0.001001, 0.401, 0.001001, 0.449, 0.049, 0.449, 0.674, 0.199, 0.674, 0.151, 0.651, 0.151, 0.651, 0.199, 0.499, 0.051, 0.451, 0.051, 0.451, 0.099, 0.499, 0.099, 0.149, 0.649, 0.149, 0.601, 0.126, 0.601, 0.126, 0.649, 0.449, 0.051, 0.401, 0.051, 0.401, 0.099, 0.449, 0.099, 0.824, 0.049, 0.824, 0.001001, 0.8135, 0.001001, 0.8135, 0.049, 0.499, 0.001001, 0.451, 0.001001, 0.451, 0.049, 0.499, 0.049, 0.252, 0.049, 0.2615, 0.002002, 0.2615, 0.049, 0.2885, 0.048, 0.298, 0.001001, 0.2885, 0.001001, 0.124, 0.649, 0.124, 0.601, 0.101, 0.601, 0.101, 0.649, 0.8115, 0.049, 0.8115, 0.001001, 0.801, 0.001001, 0.801, 0.049, 0.449, 0.001001, 0.401, 0.001001, 0.401, 0.049, 0.449, 0.049, 0.199, 0.649, 0.199, 0.601, 0.176, 0.601, 0.176, 0.649, 0.499, 0.151, 0.451, 0.151, 0.451, 0.199, 0.499, 0.199, 0.449, 0.151, 0.401, 0.151, 0.401, 0.199, 0.449, 0.199, 0.2605, 0.001001, 0.251, 0.048, 0.251, 0.001001, 0.2365, 0.052, 0.227, 0.099, 0.2365, 0.099, 0.174, 0.649, 0.174, 0.601, 0.151, 0.601, 0.151, 0.649, 0.849, 0.049, 0.849, 0.001001, 0.8385, 0.001001, 0.8385, 0.049, 0.499, 0.101, 0.451, 0.101, 0.451, 0.149, 0.499, 0.149, 0.149, 0.699, 0.149, 0.651, 0.126, 0.651, 0.126, 0.699, 0.449, 0.101, 0.401, 0.101, 0.401, 0.149, 0.449, 0.149, 0.124, 0.699, 0.124, 0.651, 0.101, 0.651, 0.101, 0.699, 0.199, 0.451, 0.151, 0.451, 0.151, 0.499, 0.199, 0.499, 0.149, 0.451, 0.101, 0.451, 0.101, 0.499, 0.149, 0.499, 0.199, 0.699, 0.199, 0.651, 0.176, 0.651, 0.176, 0.699, 0.199, 0.401, 0.151, 0.401, 0.151, 0.449, 0.199, 0.449, 0.174, 0.699, 0.174, 0.651, 0.151, 0.651, 0.151, 0.699, 0.149, 0.401, 0.101, 0.401, 0.101, 0.449, 0.149, 0.449, 0.8365, 0.049, 0.8365, 0.001001, 0.826, 0.001001, 0.826, 0.049, 0.299, 0.451, 0.251, 0.451, 0.251, 0.499, 0.299, 0.499, 0.249, 0.451, 0.201, 0.451, 0.201, 0.499, 0.249, 0.499, 0.249, 0.649, 0.249, 0.601, 0.226, 0.601, 0.226, 0.649, 0.299, 0.401, 0.251, 0.401, 0.251, 0.449, 0.299, 0.449, 0.224, 0.649, 0.224, 0.601, 0.201, 0.601, 0.201, 0.649, 0.249, 0.401, 0.201, 0.401, 0.201, 0.449, 0.249, 0.449, 0.074, 0.199, 0.074, 0.151, 0.0635, 0.151, 0.0635, 0.199, 0.499, 0.251, 0.451, 0.251, 0.451, 0.299, 0.499, 0.299, 0.2645, 0.049, 0.274, 0.002002, 0.274, 0.049, 0.249, 0.052, 0.249, 0.099, 0.2395, 0.099, 0.299, 0.649, 0.299, 0.601, 0.276, 0.601, 0.276, 0.649, 0.0615, 0.199, 0.0615, 0.151, 0.051, 0.151, 0.051, 0.199, 0.449, 0.251, 0.401, 0.251, 0.401, 0.299, 0.449, 0.299, 0.274, 0.649, 0.274, 0.601, 0.251, 0.601, 0.251, 0.649, 0.499, 0.201, 0.451, 0.201, 0.451, 0.249, 0.499, 0.249, 0.249, 0.699, 0.249, 0.651, 0.226, 0.651, 0.226, 0.699, 0.052, 0.299, 0.0615, 0.252, 0.0615, 0.299, 0.224, 0.052, 0.2145, 0.099, 0.224, 0.099, 0.224, 0.699, 0.224, 0.651, 0.201, 0.651, 0.201, 0.699, 0.099, 0.199, 0.099, 0.151, 0.0885, 0.151, 0.0885, 0.199, 0.449, 0.201, 0.401, 0.201, 0.401, 0.249, 0.449, 0.249, 0.299, 0.699, 0.299, 0.651, 0.276, 0.651, 0.276, 0.699, 0.499, 0.351, 0.451, 0.351, 0.451, 0.399, 0.499, 0.399, 0.274, 0.699, 0.274, 0.651, 0.251, 0.651, 0.251, 0.699, 0.449, 0.351, 0.401, 0.351, 0.401, 0.399, 0.449, 0.399, 0.499, 0.301, 0.451, 0.301, 0.451, 0.349, 0.499, 0.349, 0.649, 0.249, 0.649, 0.201, 0.626, 0.201, 0.626, 0.249, 0.449, 0.301, 0.401, 0.301, 0.401, 0.349, 0.449, 0.349, 0.624, 0.249, 0.624, 0.201, 0.601, 0.201, 0.601, 0.249, 0.399, 0.451, 0.351, 0.451, 0.351, 0.499, 0.399, 0.499, 0.0865, 0.199, 0.0865, 0.151, 0.076, 0.151, 0.076, 0.199, 0.349, 0.451, 0.301, 0.451, 0.301, 0.499, 0.349, 0.499, 0.399, 0.401, 0.351, 0.401, 0.351, 0.449, 0.399, 0.449, 0.699, 0.249, 0.699, 0.201, 0.676, 0.201, 0.676, 0.249, 0.349, 0.401, 0.301, 0.401, 0.301, 0.449, 0.349, 0.449, 0.674, 0.249, 0.674, 0.201, 0.651, 0.201, 0.651, 0.249, 0.499, 0.451, 0.451, 0.451, 0.451, 0.499, 0.499, 0.499, 0.024, 0.199, 0.024, 0.151, 0.0135, 0.151, 0.0135, 0.199, 0.449, 0.451, 0.401, 0.451, 0.401, 0.499, 0.449, 0.499, 0.273, 0.001001, 0.2635, 0.048, 0.2635, 0.001001, 0.2115, 0.052, 0.2115, 0.099, 0.202, 0.099, 0.649, 0.299, 0.649, 0.251, 0.626, 0.251, 0.626, 0.299, 0.0115, 0.199, 0.0115, 0.151, 0.001001, 0.151, 0.001001, 0.199, 0.499, 0.401, 0.451, 0.401, 0.451, 0.449, 0.499, 0.449, 0.624, 0.299, 0.624, 0.251, 0.601, 0.251, 0.601, 0.299, 0.449, 0.401, 0.401, 0.401, 0.401, 0.449, 0.449, 0.449, 0.699, 0.299, 0.699, 0.251, 0.676, 0.251, 0.676, 0.299, 0.599, 0.051, 0.551, 0.051, 0.551, 0.099, 0.599, 0.099, 0.674, 0.299, 0.674, 0.251, 0.651, 0.251, 0.651, 0.299, 0.049, 0.199, 0.049, 0.151, 0.0385, 0.151, 0.0385, 0.199, 0.549, 0.051, 0.501, 0.051, 0.501, 0.099, 0.549, 0.099, 0.649, 0.349, 0.649, 0.301, 0.626, 0.301, 0.626, 0.349, 0.599, 0.001001, 0.551, 0.001001, 0.551, 0.049, 0.599, 0.049, 0.624, 0.349, 0.624, 0.301, 0.601, 0.301, 0.601, 0.349, 0.549, 0.001001, 0.501, 0.001001, 0.501, 0.049, 0.549, 0.049, 0.099, 0.551, 0.051, 0.551, 0.051, 0.599, 0.099, 0.599, 0.699, 0.349, 0.699, 0.301, 0.676, 0.301, 0.676, 0.349, 0.049, 0.551, 0.001001, 0.551, 0.001001, 0.599, 0.049, 0.599, 0.674, 0.349, 0.674, 0.301, 0.651, 0.301, 0.651, 0.349, 0.099, 0.501, 0.051, 0.501, 0.051, 0.549, 0.099, 0.549, 0.0365, 0.199, 0.0365, 0.151, 0.026, 0.151, 0.026, 0.199, 0.049, 0.501, 0.001001, 0.501, 0.001001, 0.549, 0.049, 0.549, 0.0395, 0.299, 0.049, 0.252, 0.049, 0.299, 0.226, 0.098, 0.2355, 0.051, 0.226, 0.051, 0.649, 0.399, 0.649, 0.351, 0.626, 0.351, 0.626, 0.399, 0.599, 0.151, 0.551, 0.151, 0.551, 0.199, 0.599, 0.199, 0.624, 0.399, 0.624, 0.351, 0.601, 0.351, 0.601, 0.399, 0.549, 0.151, 0.501, 0.151, 0.501, 0.199, 0.549, 0.199, 0.074, 0.149, 0.074, 0.101, 0.0635, 0.101, 0.0635, 0.149, 0.599, 0.101, 0.551, 0.101, 0.551, 0.149, 0.599, 0.149, 0.0645, 0.249, 0.074, 0.202, 0.074, 0.249, 0.2385, 0.098, 0.248, 0.051, 0.2385, 0.051, 0.699, 0.399, 0.699, 0.351, 0.676, 0.351, 0.676, 0.399, 0.0615, 0.149, 0.0615, 0.101, 0.051, 0.101, 0.051, 0.149, 0.549, 0.101, 0.501, 0.101, 0.501, 0.149, 0.549, 0.149, 0.674, 0.399, 0.674, 0.351, 0.651, 0.351, 0.651, 0.399, 0.199, 0.551, 0.151, 0.551, 0.151, 0.599, 0.199, 0.599, 0.349, 0.649, 0.349, 0.601, 0.326, 0.601, 0.326, 0.649, 0.149, 0.551, 0.101, 0.551, 0.101, 0.599, 0.149, 0.599, 0.199, 0.501, 0.151, 0.501, 0.151, 0.549, 0.199, 0.549, 0.149, 0.501, 0.101, 0.501, 0.101, 0.549, 0.149, 0.549, 0.324, 0.649, 0.324, 0.601, 0.301, 0.601, 0.301, 0.649, 0.299, 0.551, 0.251, 0.551, 0.251, 0.599, 0.299, 0.599, 0.399, 0.649, 0.399, 0.601, 0.376, 0.601, 0.376, 0.649, 0.249, 0.551, 0.201, 0.551, 0.201, 0.599, 0.249, 0.599, 0.299, 0.501, 0.251, 0.501, 0.251, 0.549, 0.299, 0.549, 0.374, 0.649, 0.374, 0.601, 0.351, 0.601, 0.351, 0.649, 0.249, 0.501, 0.201, 0.501, 0.201, 0.549, 0.249, 0.549, 0.349, 0.699, 0.349, 0.651, 0.326, 0.651, 0.326, 0.699, 0.599, 0.251, 0.551, 0.251, 0.551, 0.299, 0.599, 0.299, 0.099, 0.149, 0.099, 0.101, 0.0885, 0.101, 0.0885, 0.149, 0.549, 0.251, 0.501, 0.251, 0.501, 0.299, 0.549, 0.299, 0.2105, 0.051, 0.201, 0.098, 0.201, 0.051, 0.2865, 0.052, 0.2865, 0.099, 0.277, 0.099, 0.324, 0.699, 0.324, 0.651, 0.301, 0.651, 0.301, 0.699, 0.0865, 0.149, 0.0865, 0.101, 0.076, 0.101, 0.076, 0.149, 0.399, 0.699, 0.399, 0.651, 0.376, 0.651, 0.376, 0.699, 0.599, 0.201, 0.551, 0.201, 0.551, 0.249, 0.599, 0.249, 0.024, 0.149, 0.024, 0.101, 0.0135, 0.101, 0.0135, 0.149, 0.549, 0.201, 0.501, 0.201, 0.501, 0.249, 0.549, 0.249, 0.223, 0.051, 0.2135, 0.098, 0.2135, 0.051, 0.0865, 0.202, 0.077, 0.249, 0.0865, 0.249, 0.374, 0.699, 0.374, 0.651, 0.351, 0.651, 0.351, 0.699, 0.0115, 0.149, 0.0115, 0.101, 0.001001, 0.101, 0.001001, 0.149, 0.399, 0.551, 0.351, 0.551, 0.351, 0.599, 0.399, 0.599, 0.649, 0.449, 0.649, 0.401, 0.626, 0.401, 0.626, 0.449, 0.349, 0.551, 0.301, 0.551, 0.301, 0.599, 0.349, 0.599, 0.624, 0.449, 0.624, 0.401, 0.601, 0.401, 0.601, 0.449, 0.399, 0.501, 0.351, 0.501, 0.351, 0.549, 0.399, 0.549, 0.349, 0.501, 0.301, 0.501, 0.301, 0.549, 0.349, 0.549, 0.699, 0.449, 0.699, 0.401, 0.676, 0.401, 0.676, 0.449, 0.599, 0.351, 0.551, 0.351, 0.551, 0.399, 0.599, 0.399, 0.674, 0.449, 0.674, 0.401, 0.651, 0.401, 0.651, 0.449, 0.549, 0.351, 0.501, 0.351, 0.501, 0.399, 0.549, 0.399, 0.649, 0.499, 0.649, 0.451, 0.626, 0.451, 0.626, 0.499, 0.599, 0.301, 0.551, 0.301, 0.551, 0.349, 0.599, 0.349, 0.549, 0.301, 0.501, 0.301, 0.501, 0.349, 0.549, 0.349, 0.624, 0.499, 0.624, 0.451, 0.601, 0.451, 0.601, 0.499, 0.499, 0.551, 0.451, 0.551, 0.451, 0.599, 0.499, 0.599, 0.699, 0.499, 0.699, 0.451, 0.676, 0.451, 0.676, 0.499, 0.449, 0.551, 0.401, 0.551, 0.401, 0.599, 0.449, 0.599, 0.049, 0.149, 0.049, 0.101, 0.0385, 0.101, 0.0385, 0.149, 0.499, 0.501, 0.451, 0.501, 0.451, 0.549, 0.499, 0.549, 0.0395, 0.249, 0.049, 0.202, 0.049, 0.249, 0.299, 0.052, 0.2895, 0.099, 0.299, 0.099, 0.674, 0.499, 0.674, 0.451, 0.651, 0.451, 0.651, 0.499, 0.0365, 0.149, 0.0365, 0.101, 0.026, 0.101, 0.026, 0.149, 0.449, 0.501, 0.401, 0.501, 0.401, 0.549, 0.449, 0.549, 0.999, 0.651, 0.951, 0.651, 0.951, 0.699, 0.999, 0.699, 0.174, 0.099, 0.174, 0.051, 0.1635, 0.051, 0.1635, 0.099, 0.949, 0.651, 0.901, 0.651, 0.901, 0.699, 0.949, 0.699, 0.027, 0.249, 0.0365, 0.202, 0.0365, 0.249, 0.276, 0.098, 0.276, 0.051, 0.2855, 0.051, 0.449, 0.649, 0.449, 0.601, 0.426, 0.601, 0.426, 0.649, 0.1615, 0.099, 0.1615, 0.051, 0.151, 0.051, 0.151, 0.099, 0.999, 0.601, 0.951, 0.601, 0.951, 0.649, 0.999, 0.649, 0.424, 0.649, 0.424, 0.601, 0.401, 0.601, 0.401, 0.649, 0.949, 0.601, 0.901, 0.601, 0.901, 0.649, 0.949, 0.649, 0.499, 0.649, 0.499, 0.601, 0.476, 0.601, 0.476, 0.649, 0.699, 0.951, 0.651, 0.951, 0.651, 0.999, 0.699, 0.999, 0.649, 0.951, 0.601, 0.951, 0.601, 0.999, 0.649, 0.999, 0.474, 0.649, 0.474, 0.601, 0.451, 0.601, 0.451, 0.649, 0.699, 0.901, 0.651, 0.901, 0.651, 0.949, 0.699, 0.949, 0.449, 0.699, 0.449, 0.651, 0.426, 0.651, 0.426, 0.699, 0.649, 0.901, 0.601, 0.901, 0.601, 0.949, 0.649, 0.949, 0.424, 0.699, 0.424, 0.651, 0.401, 0.651, 0.401, 0.699, 0.599, 0.951, 0.551, 0.951, 0.551, 0.999, 0.599, 0.999, 0.549, 0.951, 0.501, 0.951, 0.501, 0.999, 0.549, 0.999, 0.499, 0.699, 0.499, 0.651, 0.476, 0.651, 0.476, 0.699, 0.599, 0.901, 0.551, 0.901, 0.551, 0.949, 0.599, 0.949, 0.474, 0.699, 0.474, 0.651, 0.451, 0.651, 0.451, 0.699, 0.549, 0.901, 0.501, 0.901, 0.501, 0.949, 0.549, 0.949, 0.199, 0.099, 0.199, 0.051, 0.1885, 0.051, 0.1885, 0.099, 0.999, 0.551, 0.951, 0.551, 0.951, 0.599, 0.999, 0.599, 0.2645, 0.099, 0.274, 0.052, 0.274, 0.099, 0.0115, 0.202, 0.002002, 0.249, 0.0115, 0.249, 0.649, 0.549, 0.649, 0.501, 0.626, 0.501, 0.626, 0.549, 0.1865, 0.099, 0.1865, 0.051, 0.176, 0.051, 0.176, 0.099, 0.949, 0.551, 0.901, 0.551, 0.901, 0.599, 0.949, 0.599, 0.624, 0.549, 0.624, 0.501, 0.601, 0.501, 0.601, 0.549, 0.124, 0.099, 0.124, 0.051, 0.1135, 0.051, 0.1135, 0.099, 0.999, 0.501, 0.951, 0.501, 0.951, 0.549, 0.999, 0.549, 0.2885, 0.051, 0.2885, 0.098, 0.298, 0.051, 0.074, 0.252, 0.0645, 0.299, 0.074, 0.299, 0.699, 0.549, 0.699, 0.501, 0.676, 0.501, 0.676, 0.549, 0.1115, 0.099, 0.1115, 0.051, 0.101, 0.051, 0.101, 0.099, 0.949, 0.501, 0.901, 0.501, 0.901, 0.549, 0.949, 0.549, 0.674, 0.549, 0.674, 0.501, 0.651, 0.501, 0.651, 0.549, 0.499, 0.951, 0.451, 0.951, 0.451, 0.999, 0.499, 0.999, 0.649, 0.599, 0.649, 0.551, 0.626, 0.551, 0.626, 0.599, 0.449, 0.951, 0.401, 0.951, 0.401, 0.999, 0.449, 0.999, 0.499, 0.901, 0.451, 0.901, 0.451, 0.949, 0.499, 0.949, 0.624, 0.599, 0.624, 0.551, 0.601, 0.551, 0.601, 0.599, 0.449, 0.901, 0.401, 0.901, 0.401, 0.949, 0.449, 0.949, 0.699, 0.599, 0.699, 0.551, 0.676, 0.551, 0.676, 0.599, 0.999, 0.451, 0.951, 0.451, 0.951, 0.499, 0.999, 0.499, 0.674, 0.599, 0.674, 0.551, 0.651, 0.551, 0.651, 0.599, 0.949, 0.451, 0.901, 0.451, 0.901, 0.499, 0.949, 0.499, 0.999, 0.401, 0.951, 0.401, 0.951, 0.449, 0.999, 0.449, 0.549, 0.649, 0.549, 0.601, 0.526, 0.601, 0.526, 0.649, 0.949, 0.401, 0.901, 0.401, 0.901, 0.449, 0.949, 0.449, 0.524, 0.649, 0.524, 0.601, 0.501, 0.601, 0.501, 0.649, 0.999, 0.351, 0.951, 0.351, 0.951, 0.399, 0.999, 0.399, 0.149, 0.099, 0.149, 0.051, 0.1385, 0.051, 0.1385, 0.099, 0.949, 0.351, 0.901, 0.351, 0.901, 0.399, 0.949, 0.399, 0.252, 0.099, 0.2615, 0.052, 0.2615, 0.099, 0.0115, 0.252, 0.0115, 0.299, 0.002002, 0.299, 0.599, 0.649, 0.599, 0.601, 0.576, 0.601, 0.576, 0.649, 0.1365, 0.099, 0.1365, 0.051, 0.126, 0.051, 0.126, 0.099, 0.999, 0.301, 0.951, 0.301, 0.951, 0.349, 0.999, 0.349, 0.574, 0.649, 0.574, 0.601, 0.551, 0.601, 0.551, 0.649, 0.949, 0.301, 0.901, 0.301, 0.901, 0.349, 0.949, 0.349, 0.399, 0.951, 0.351, 0.951, 0.351, 0.999, 0.399, 0.999, 0.251, 0.051, 0.251, 0.098, 0.2605, 0.051, 0.024, 0.202, 0.0145, 0.249, 0.024, 0.249, 0.549, 0.699, 0.549, 0.651, 0.526, 0.651, 0.526, 0.699, 0.174, 0.049, 0.174, 0.001001, 0.1635, 0.001001, 0.1635, 0.049, 0.349, 0.951, 0.301, 0.951, 0.301, 0.999, 0.349, 0.999, 0.524, 0.699, 0.524, 0.651, 0.501, 0.651, 0.501, 0.699, 0.399, 0.901, 0.351, 0.901, 0.351, 0.949, 0.399, 0.949, 0.599, 0.699, 0.599, 0.651, 0.576, 0.651, 0.576, 0.699, 0.349, 0.901, 0.301, 0.901, 0.301, 0.949, 0.349, 0.949, 0.999, 0.251, 0.951, 0.251, 0.951, 0.299, 0.999, 0.299, 0.574, 0.699, 0.574, 0.651, 0.551, 0.651, 0.551, 0.699, 0.949, 0.251, 0.901, 0.251, 0.901, 0.299, 0.949, 0.299, 0.649, 0.649, 0.649, 0.601, 0.626, 0.601, 0.626, 0.649, 0.999, 0.201, 0.951, 0.201, 0.951, 0.249, 0.999, 0.249, 0.1615, 0.049, 0.1615, 0.001001, 0.151, 0.001001, 0.151, 0.049, 0.949, 0.201, 0.901, 0.201, 0.901, 0.249, 0.949, 0.249, 0.299, 0.951, 0.251, 0.951, 0.251, 0.999, 0.299, 0.999, 0.624, 0.649, 0.624, 0.601, 0.601, 0.601, 0.601, 0.649, 0.249, 0.951, 0.201, 0.951, 0.201, 0.999, 0.249, 0.999, 0.699, 0.649, 0.699, 0.601, 0.676, 0.601, 0.676, 0.649, 0.299, 0.901, 0.251, 0.901, 0.251, 0.949, 0.299, 0.949, 0.199, 0.049, 0.199, 0.001001, 0.1885, 0.001001, 0.1885, 0.049, 0.249, 0.901, 0.201, 0.901, 0.201, 0.949, 0.249, 0.949, 0.2635, 0.051, 0.2635, 0.098, 0.273, 0.051, 0.099, 0.252, 0.0895, 0.299, 0.099, 0.299, 0.674, 0.649, 0.674, 0.601, 0.651, 0.601, 0.651, 0.649, 0.1865, 0.049, 0.1865, 0.001001, 0.176, 0.001001, 0.176, 0.049, 0.199, 0.951, 0.151, 0.951, 0.151, 0.999, 0.199, 0.999, 0.649, 0.699, 0.649, 0.651, 0.626, 0.651, 0.626, 0.699, 0.149, 0.951, 0.101, 0.951, 0.101, 0.999, 0.149, 0.999, 0.624, 0.699, 0.624, 0.651, 0.601, 0.651, 0.601, 0.699, 0.024, 0.252, 0.024, 0.299, 0.0145, 0.299, 0.699, 0.699, 0.699, 0.651, 0.676, 0.651, 0.676, 0.699, 0.124, 0.049, 0.124, 0.001001, 0.1135, 0.001001, 0.1135, 0.049, 0.199, 0.901, 0.151, 0.901, 0.151, 0.949, 0.199, 0.949, 0.674, 0.699, 0.674, 0.651, 0.651, 0.651, 0.651, 0.699, 0.149, 0.901, 0.101, 0.901, 0.101, 0.949, 0.149, 0.949, 0.749, 0.049, 0.749, 0.001001, 0.726, 0.001001, 0.726, 0.049, 0.999, 0.151, 0.951, 0.151, 0.951, 0.199, 0.999, 0.199, 0.949, 0.151, 0.901, 0.151, 0.901, 0.199, 0.949, 0.199, 0.724, 0.049, 0.724, 0.001001, 0.701, 0.001001, 0.701, 0.049, 0.999, 0.101, 0.951, 0.101, 0.951, 0.149, 0.999, 0.149, 0.799, 0.049, 0.799, 0.001001, 0.776, 0.001001, 0.776, 0.049, 0.949, 0.101, 0.901, 0.101, 0.901, 0.149, 0.949, 0.149, 0.1115, 0.049, 0.1115, 0.001001, 0.101, 0.001001, 0.101, 0.049, 0.099, 0.951, 0.051, 0.951, 0.051, 0.999, 0.099, 0.999, 0.026, 0.201, 0.026, 0.248, 0.0355, 0.201, 0.774, 0.049, 0.774, 0.001001, 0.751, 0.001001, 0.751, 0.049, 0.049, 0.951, 0.001001, 0.951, 0.001001, 0.999, 0.049, 0.999, 0.749, 0.099, 0.749, 0.051, 0.726, 0.051, 0.726, 0.099, 0.099, 0.901, 0.051, 0.901, 0.051, 0.949, 0.099, 0.949, 0.149, 0.049, 0.149, 0.001001, 0.1385, 0.001001, 0.1385, 0.049, 0.049, 0.901, 0.001001, 0.901, 0.001001, 0.949, 0.049, 0.949, 0.0385, 0.201, 0.0385, 0.248, 0.048, 0.201, 0.0365, 0.252, 0.027, 0.299, 0.0365, 0.299, 0.724, 0.099, 0.724, 0.051, 0.701, 0.051, 0.701, 0.099, 0.1365, 0.049, 0.1365, 0.001001, 0.126, 0.001001, 0.126, 0.049, 0.999, 0.051, 0.951, 0.051, 0.951, 0.099, 0.999, 0.099, 0.799, 0.099, 0.799, 0.051, 0.776, 0.051, 0.776, 0.099, 0.949, 0.051, 0.901, 0.051, 0.901, 0.099, 0.949, 0.099, 0.774, 0.099, 0.774, 0.051, 0.751, 0.051, 0.751, 0.099, 0.999, 0.001001, 0.951, 0.001001, 0.951, 0.049, 0.999, 0.049, 0.949, 0.001001, 0.901, 0.001001, 0.901, 0.049, 0.949, 0.049, 0.174, 0.199, 0.174, 0.151, 0.1635, 0.151, 0.1635, 0.199, 0.899, 0.851, 0.851, 0.851, 0.851, 0.899, 0.899, 0.899, 0.049, 0.749, 0.049, 0.701, 0.026, 0.701, 0.026, 0.749, 0.849, 0.851, 0.801, 0.851, 0.801, 0.899, 0.849, 0.899, 0.024, 0.749, 0.024, 0.701, 0.001001, 0.701, 0.001001, 0.749, 0.899, 0.801, 0.851, 0.801, 0.851, 0.849, 0.899, 0.849, 0.849, 0.801, 0.801, 0.801, 0.801, 0.849, 0.849, 0.849, 0.099, 0.749, 0.099, 0.701, 0.076, 0.701, 0.076, 0.749, 0.799, 0.851, 0.751, 0.851, 0.751, 0.899, 0.799, 0.899, 0.074, 0.749, 0.074, 0.701, 0.051, 0.701, 0.051, 0.749, 0.749, 0.851, 0.701, 0.851, 0.701, 0.899, 0.749, 0.899, 0.1615, 0.199, 0.1615, 0.151, 0.151, 0.151, 0.151, 0.199, 0.799, 0.801, 0.751, 0.801, 0.751, 0.849, 0.799, 0.849, 0.001001, 0.201, 0.001001, 0.248, 0.0105, 0.201, 0.0135, 0.248, 0.0135, 0.201, 0.023, 0.201, 0.049, 0.799, 0.049, 0.751, 0.026, 0.751, 0.026, 0.799, 0.749, 0.801, 0.701, 0.801, 0.701, 0.849, 0.749, 0.849, 0.024, 0.799, 0.024, 0.751, 0.001001, 0.751, 0.001001, 0.799, 0.899, 0.751, 0.851, 0.751, 0.851, 0.799, 0.899, 0.799, 0.199, 0.199, 0.199, 0.151, 0.1885, 0.151, 0.1885, 0.199, 0.849, 0.751, 0.801, 0.751, 0.801, 0.799, 0.849, 0.799, 0.076, 0.201, 0.076, 0.248, 0.0855, 0.201, 0.0615, 0.202, 0.052, 0.249, 0.0615, 0.249, 0.099, 0.799, 0.099, 0.751, 0.076, 0.751, 0.076, 0.799, 0.1865, 0.199, 0.1865, 0.151, 0.176, 0.151, 0.176, 0.199, 0.899, 0.701, 0.851, 0.701, 0.851, 0.749, 0.899, 0.749, 0.074, 0.799, 0.074, 0.751, 0.051, 0.751, 0.051, 0.799, 0.849, 0.701, 0.801, 0.701, 0.801, 0.749, 0.849, 0.749, 0.749, 0.149, 0.749, 0.101, 0.726, 0.101, 0.726, 0.149, 0.699, 0.851, 0.651, 0.851, 0.651, 0.899, 0.699, 0.899, 0.649, 0.851, 0.601, 0.851, 0.601, 0.899, 0.649, 0.899, 0.724, 0.149, 0.724, 0.101, 0.701, 0.101, 0.701, 0.149, 0.699, 0.801, 0.651, 0.801, 0.651, 0.849, 0.699, 0.849, 0.799, 0.149, 0.799, 0.101, 0.776, 0.101, 0.776, 0.149, 0.649, 0.801, 0.601, 0.801, 0.601, 0.849, 0.649, 0.849, 0.774, 0.149, 0.774, 0.101, 0.751, 0.101, 0.751, 0.149, 0.899, 0.651, 0.851, 0.651, 0.851, 0.699, 0.899, 0.699, 0.849, 0.651, 0.801, 0.651, 0.801, 0.699, 0.849, 0.699, 0.749, 0.199, 0.749, 0.151, 0.726, 0.151, 0.726, 0.199, 0.899, 0.601, 0.851, 0.601, 0.851, 0.649, 0.899, 0.649, 0.724, 0.199, 0.724, 0.151, 0.701, 0.151, 0.701, 0.199, 0.849, 0.601, 0.801, 0.601, 0.801, 0.649, 0.849, 0.649, 0.124, 0.199, 0.124, 0.151, 0.1135, 0.151, 0.1135, 0.199, 0.599, 0.851, 0.551, 0.851, 0.551, 0.899, 0.599, 0.899, 0.0885, 0.201, 0.0885, 0.248, 0.098, 0.201, 0.051, 0.248, 0.0605, 0.201, 0.051, 0.201, 0.799, 0.199, 0.799, 0.151, 0.776, 0.151, 0.776, 0.199, 0.1115, 0.199, 0.1115, 0.151, 0.101, 0.151, 0.101, 0.199, 0.774, 0.199, 0.774, 0.151, 0.751, 0.151, 0.751, 0.199, 0.549, 0.851, 0.501, 0.851, 0.501, 0.899, 0.549, 0.899, 0.149, 0.199, 0.149, 0.151, 0.1385, 0.151, 0.1385, 0.199, 0.599, 0.801, 0.551, 0.801, 0.551, 0.849, 0.599, 0.849, 0.0635, 0.201, 0.0635, 0.248, 0.073, 0.201, 0.026, 0.298, 0.0355, 0.251, 0.026, 0.251, 0.149, 0.749, 0.149, 0.701, 0.126, 0.701, 0.126, 0.749, 0.1365, 0.199, 0.1365, 0.151, 0.126, 0.151, 0.126, 0.199, 0.549, 0.801, 0.501, 0.801, 0.501, 0.849, 0.549, 0.849, 0.124, 0.749, 0.124, 0.701, 0.101, 0.701, 0.101, 0.749, 0.899, 0.551, 0.851, 0.551, 0.851, 0.599, 0.899, 0.599, 0.199, 0.749, 0.199, 0.701, 0.176, 0.701, 0.176, 0.749, 0.849, 0.551, 0.801, 0.551, 0.801, 0.599, 0.849, 0.599, 0.899, 0.501, 0.851, 0.501, 0.851, 0.549, 0.899, 0.549, 0.174, 0.749, 0.174, 0.701, 0.151, 0.701, 0.151, 0.749, 0.849, 0.501, 0.801, 0.501, 0.801, 0.549, 0.849, 0.549, 0.149, 0.799, 0.149, 0.751, 0.126, 0.751, 0.126, 0.799, 0.899, 0.451, 0.851, 0.451, 0.851, 0.499, 0.899, 0.499, 0.124, 0.799, 0.124, 0.751, 0.101, 0.751, 0.101, 0.799, 0.849, 0.451, 0.801, 0.451, 0.801, 0.499, 0.849, 0.499, 0.899, 0.401, 0.851, 0.401, 0.851, 0.449, 0.899, 0.449, 0.199, 0.799, 0.199, 0.751, 0.176, 0.751, 0.176, 0.799, 0.849, 0.401, 0.801, 0.401, 0.801, 0.449, 0.849, 0.449, 0.174, 0.799, 0.174, 0.751, 0.151, 0.751, 0.151, 0.799, 0.499, 0.851, 0.451, 0.851, 0.451, 0.899, 0.499, 0.899, 0.174, 0.149, 0.174, 0.101, 0.1635, 0.101, 0.1635, 0.149, 0.449, 0.851, 0.401, 0.851, 0.401, 0.899, 0.449, 0.899, 0.0385, 0.251, 0.0385, 0.298, 0.048, 0.251, 0.001001, 0.298, 0.001001, 0.251, 0.0105, 0.251, 0.749, 0.249, 0.749, 0.201, 0.726, 0.201, 0.726, 0.249, 0.1615, 0.149, 0.1615, 0.101, 0.151, 0.101, 0.151, 0.149, 0.499, 0.801, 0.451, 0.801, 0.451, 0.849, 0.499, 0.849, 0.449, 0.801, 0.401, 0.801, 0.401, 0.849, 0.449, 0.849, 0.199, 0.149, 0.199, 0.101, 0.1885, 0.101, 0.1885, 0.149, 0.399, 0.851, 0.351, 0.851, 0.351, 0.899, 0.399, 0.899, 0.0865, 0.299, 0.0865, 0.252, 0.077, 0.299, 0.0135, 0.298, 0.023, 0.251, 0.0135, 0.251, 0.724, 0.249, 0.724, 0.201, 0.701, 0.201, 0.701, 0.249, 0.1865, 0.149, 0.1865, 0.101, 0.176, 0.101, 0.176, 0.149, 0.349, 0.851, 0.301, 0.851, 0.301, 0.899, 0.349, 0.899, 0.799, 0.249, 0.799, 0.201, 0.776, 0.201, 0.776, 0.249, 0.399, 0.801, 0.351, 0.801, 0.351, 0.849, 0.399, 0.849, 0.774, 0.249, 0.774, 0.201, 0.751, 0.201, 0.751, 0.249, 0.349, 0.801, 0.301, 0.801, 0.301, 0.849, 0.349, 0.849, 0.899, 0.351, 0.851, 0.351, 0.851, 0.399, 0.899, 0.399, 0.749, 0.299, 0.749, 0.251, 0.726, 0.251, 0.726, 0.299, 0.849, 0.351, 0.801, 0.351, 0.801, 0.399, 0.849, 0.399, 0.724, 0.299, 0.724, 0.251, 0.701, 0.251, 0.701, 0.299, 0.899, 0.301, 0.851, 0.301, 0.851, 0.349, 0.899, 0.349, 0.799, 0.299, 0.799, 0.251, 0.776, 0.251, 0.776, 0.299, 0.849, 0.301, 0.801, 0.301, 0.801, 0.349, 0.849, 0.349, 0.299, 0.851, 0.251, 0.851, 0.251, 0.899, 0.299, 0.899, 0.774, 0.299, 0.774, 0.251, 0.751, 0.251, 0.751, 0.299, 0.249, 0.851, 0.201, 0.851, 0.201, 0.899, 0.249, 0.899, 0.249, 0.749, 0.249, 0.701, 0.226, 0.701, 0.226, 0.749, 0.299, 0.801, 0.251, 0.801, 0.251, 0.849, 0.299, 0.849, 0.124, 0.149, 0.124, 0.101, 0.1135, 0.101, 0.1135, 0.149, 0.249, 0.801, 0.201, 0.801, 0.201, 0.849, 0.249, 0.849, 0.076, 0.251, 0.076, 0.298, 0.0855, 0.251, 0.0885, 0.298, 0.0885, 0.251, 0.098, 0.251, 0.224, 0.749, 0.224, 0.701, 0.201, 0.701, 0.201, 0.749, 0.1115, 0.149, 0.1115, 0.101, 0.101, 0.101, 0.101, 0.149, 0.899, 0.251, 0.851, 0.251, 0.851, 0.299, 0.899, 0.299, 0.299, 0.749, 0.299, 0.701, 0.276, 0.701, 0.276, 0.749, 0.149, 0.149, 0.149, 0.101, 0.1385, 0.101, 0.1385, 0.149, 0.849, 0.251, 0.801, 0.251, 0.801, 0.299, 0.849, 0.299, 0.051, 0.251, 0.051, 0.298, 0.0605, 0.251, 0.0635, 0.298, 0.073, 0.251, 0.0635, 0.251, 0.274, 0.749, 0.274, 0.701, 0.251, 0.701, 0.251, 0.749, 0.1365, 0.149, 0.1365, 0.101, 0.126, 0.101, 0.126, 0.149, 0.899, 0.201, 0.851, 0.201, 0.851, 0.249, 0.899, 0.249, 0.249, 0.799, 0.249, 0.751, 0.226, 0.751, 0.226, 0.799, 0.849, 0.201, 0.801, 0.201, 0.801, 0.249, 0.849, 0.249, 0.224, 0.799, 0.224, 0.751, 0.201, 0.751, 0.201, 0.799, 0.199, 0.851, 0.151, 0.851, 0.151, 0.899, 0.199, 0.899, 0.149, 0.851, 0.101, 0.851, 0.101, 0.899, 0.149, 0.899, 0.299, 0.799, 0.299, 0.751, 0.276, 0.751, 0.276, 0.799, 0.199, 0.801, 0.151, 0.801, 0.151, 0.849, 0.199, 0.849, 0.274, 0.799, 0.274, 0.751, 0.251, 0.751, 0.251, 0.799, 0.149, 0.801, 0.101, 0.801, 0.101, 0.849, 0.149, 0.849, 0.899, 0.151, 0.851, 0.151, 0.851, 0.199, 0.899, 0.199, 0.849, 0.151, 0.801, 0.151, 0.801, 0.199, 0.849, 0.199, 0.899, 0.101, 0.851, 0.101, 0.851, 0.149, 0.899, 0.149, 0.849, 0.101, 0.801, 0.101, 0.801, 0.149, 0.849, 0.149, 0.099, 0.851, 0.051, 0.851, 0.051, 0.899, 0.099, 0.899, 0.049, 0.851, 0.001001, 0.851, 0.001001, 0.899, 0.049, 0.899, 0.099, 0.801, 0.051, 0.801, 0.051, 0.849, 0.099, 0.849, 0.049, 0.801, 0.001001, 0.801, 0.001001, 0.849, 0.049, 0.849, 0.099, 0.051, 0.051, 0.051, 0.051, 0.099, 0.099, 0.099, 0.049, 0.051, 0.001001, 0.051, 0.001001, 0.099, 0.049, 0.099, 0.099, 0.001001, 0.051, 0.001001, 0.051, 0.049, 0.099, 0.049, 0.049, 0.001001, 0.001001, 0.001001, 0.001001, 0.049, 0.049, 0.049, 0.799, 0.751, 0.751, 0.751, 0.751, 0.799, 0.799, 0.799, 0.749, 0.751, 0.701, 0.751, 0.701, 0.799, 0.749, 0.799, 0.799, 0.701, 0.751, 0.701, 0.751, 0.749, 0.799, 0.749, 0.749, 0.701, 0.701, 0.701, 0.701, 0.749, 0.749, 0.749, 0.799, 0.651, 0.751, 0.651, 0.751, 0.699, 0.799, 0.699, 0.749, 0.651, 0.701, 0.651, 0.701, 0.699, 0.749, 0.699, 0.799, 0.601, 0.751, 0.601, 0.751, 0.649, 0.799, 0.649, 0.749, 0.601, 0.701, 0.601, 0.701, 0.649, 0.749, 0.649, 0.699, 0.751, 0.651, 0.751, 0.651, 0.799, 0.699, 0.799, 0.649, 0.751, 0.601, 0.751, 0.601, 0.799, 0.649, 0.799, 0.699, 0.701, 0.651, 0.701, 0.651, 0.749, 0.699, 0.749, 0.649, 0.701, 0.601, 0.701, 0.601, 0.749, 0.649, 0.749, 0.799, 0.551, 0.751, 0.551, 0.751, 0.599, 0.799, 0.599, 0.749, 0.551, 0.701, 0.551, 0.701, 0.599, 0.749, 0.599, 0.799, 0.501, 0.751, 0.501, 0.751, 0.549, 0.799, 0.549, 0.749, 0.501, 0.701, 0.501, 0.701, 0.549, 0.749, 0.549, 0.599, 0.751, 0.551, 0.751, 0.551, 0.799, 0.599, 0.799, 0.549, 0.751, 0.501, 0.751, 0.501, 0.799, 0.549, 0.799, 0.599, 0.701, 0.551, 0.701, 0.551, 0.749, 0.599, 0.749, 0.549, 0.701, 0.501, 0.701, 0.501, 0.749, 0.549, 0.749, 0.349, 0.749, 0.349, 0.701, 0.326, 0.701, 0.326, 0.749, 0.324, 0.749, 0.324, 0.701, 0.301, 0.701, 0.301, 0.749, 0.399, 0.749, 0.399, 0.701, 0.376, 0.701, 0.376, 0.749, 0.374, 0.749, 0.374, 0.701, 0.351, 0.701, 0.351, 0.749, 0.349, 0.799, 0.349, 0.751, 0.326, 0.751, 0.326, 0.799, 0.324, 0.799, 0.324, 0.751, 0.301, 0.751, 0.301, 0.799, 0.399, 0.799, 0.399, 0.751, 0.376, 0.751, 0.376, 0.799, 0.374, 0.799, 0.374, 0.751, 0.351, 0.751, 0.351, 0.799, 0.749, 0.349, 0.749, 0.301, 0.726, 0.301, 0.726, 0.349, 0.724, 0.349, 0.724, 0.301, 0.701, 0.301, 0.701, 0.349, 0.799, 0.349, 0.799, 0.301, 0.776, 0.301, 0.776, 0.349, 0.774, 0.349, 0.774, 0.301, 0.751, 0.301, 0.751, 0.349, 0.749, 0.399, 0.749, 0.351, 0.726, 0.351, 0.726, 0.399, 0.724, 0.399, 0.724, 0.351, 0.701, 0.351, 0.701, 0.399, 0.799, 0.399, 0.799, 0.351, 0.776, 0.351, 0.776, 0.399, 0.774, 0.399, 0.774, 0.351, 0.751, 0.351, 0.751, 0.399, 0.749, 0.449, 0.749, 0.401, 0.726, 0.401, 0.726, 0.449, 0.724, 0.449, 0.724, 0.401, 0.701, 0.401, 0.701, 0.449, 0.799, 0.449, 0.799, 0.401, 0.776, 0.401, 0.776, 0.449, 0.774, 0.449, 0.774, 0.401, 0.751, 0.401, 0.751, 0.449, 0.749, 0.499, 0.749, 0.451, 0.726, 0.451, 0.726, 0.499, 0.724, 0.499, 0.724, 0.451, 0.701, 0.451, 0.701, 0.499, 0.799, 0.499, 0.799, 0.451, 0.776, 0.451, 0.776, 0.499, 0.774, 0.499, 0.774, 0.451, 0.751, 0.451, 0.751, 0.499, 0.449, 0.749, 0.449, 0.701, 0.426, 0.701, 0.426, 0.749, 0.424, 0.749, 0.424, 0.701, 0.401, 0.701, 0.401, 0.749, 0.499, 0.749, 0.499, 0.701, 0.476, 0.701, 0.476, 0.749, 0.474, 0.749, 0.474, 0.701, 0.451, 0.701, 0.451, 0.749, 0.449, 0.799, 0.449, 0.751, 0.426, 0.751, 0.426, 0.799, 0.424, 0.799, 0.424, 0.751, 0.401, 0.751, 0.401, 0.799, 0.499, 0.799, 0.499, 0.751, 0.476, 0.751, 0.476, 0.799, 0.474, 0.799, 0.474, 0.751, 0.451, 0.751, 0.451, 0.799, 0.5365, 0.427, 0.527, 0.449, 0.5365, 0.449, 0.549, 0.427, 0.5395, 0.449, 0.549, 0.449, 0.5115, 0.427, 0.502, 0.449, 0.5115, 0.449, 0.524, 0.427, 0.5145, 0.449, 0.524, 0.449, 0.5365, 0.402, 0.527, 0.424, 0.5365, 0.424, 0.549, 0.402, 0.5395, 0.424, 0.549, 0.424, 0.5115, 0.402, 0.502, 0.424, 0.5115, 0.424, 0.524, 0.402, 0.5145, 0.424, 0.524, 0.424, 0.5865, 0.427, 0.5865, 0.449, 0.577, 0.449, 0.599, 0.427, 0.599, 0.449, 0.5895, 0.449, 0.5615, 0.427, 0.5615, 0.449, 0.552, 0.449, 0.574, 0.427, 0.574, 0.449, 0.5645, 0.449, 0.5865, 0.402, 0.5865, 0.424, 0.577, 0.424, 0.599, 0.402, 0.599, 0.424, 0.5895, 0.424, 0.5615, 0.402, 0.5615, 0.424, 0.552, 0.424, 0.574, 0.402, 0.574, 0.424, 0.5645, 0.424, 0.5365, 0.477, 0.527, 0.499, 0.5365, 0.499, 0.549, 0.477, 0.5395, 0.499, 0.549, 0.499, 0.5115, 0.477, 0.502, 0.499, 0.5115, 0.499, 0.524, 0.477, 0.5145, 0.499, 0.524, 0.499, 0.5365, 0.452, 0.527, 0.474, 0.5365, 0.474, 0.549, 0.452, 0.5395, 0.474, 0.549, 0.474, 0.5115, 0.452, 0.502, 0.474, 0.5115, 0.474, 0.524, 0.452, 0.5145, 0.474, 0.524, 0.474, 0.5865, 0.477, 0.577, 0.499, 0.5865, 0.499, 0.599, 0.477, 0.599, 0.499, 0.5895, 0.499, 0.5615, 0.477, 0.5615, 0.499, 0.552, 0.499, 0.574, 0.477, 0.574, 0.499, 0.5645, 0.499, 0.5865, 0.452, 0.5865, 0.474, 0.577, 0.474, 0.599, 0.452, 0.599, 0.474, 0.5895, 0.474, 0.5615, 0.452, 0.5615, 0.474, 0.552, 0.474, 0.574, 0.452, 0.574, 0.474, 0.5645, 0.474, 0.9145, 0.9115, 0.9365, 0.9115, 0.9365, 0.902, 0.526, 0.448, 0.526, 0.426, 0.5355, 0.426, 0.5385, 0.448, 0.5385, 0.426, 0.548, 0.426, 0.501, 0.448, 0.501, 0.426, 0.5105, 0.426, 0.5135, 0.448, 0.5135, 0.426, 0.523, 0.426, 0.526, 0.423, 0.526, 0.401, 0.5355, 0.401, 0.5385, 0.423, 0.5385, 0.401, 0.548, 0.401, 0.501, 0.423, 0.501, 0.401, 0.5105, 0.401, 0.5135, 0.423, 0.5135, 0.401, 0.523, 0.401, 0.576, 0.448, 0.5855, 0.426, 0.576, 0.426, 0.5885, 0.448, 0.598, 0.426, 0.5885, 0.426, 0.551, 0.448, 0.5605, 0.426, 0.551, 0.426, 0.5635, 0.448, 0.573, 0.426, 0.5635, 0.426, 0.576, 0.423, 0.5855, 0.401, 0.576, 0.401, 0.5885, 0.423, 0.598, 0.401, 0.5885, 0.401, 0.551, 0.423, 0.5605, 0.401, 0.551, 0.401, 0.5635, 0.423, 0.573, 0.401, 0.5635, 0.401, 0.526, 0.498, 0.5355, 0.476, 0.526, 0.476, 0.5385, 0.498, 0.5385, 0.476, 0.548, 0.476, 0.501, 0.498, 0.501, 0.476, 0.5105, 0.476, 0.5135, 0.498, 0.5135, 0.476, 0.523, 0.476, 0.526, 0.473, 0.526, 0.451, 0.5355, 0.451, 0.5385, 0.473, 0.5385, 0.451, 0.548, 0.451, 0.501, 0.473, 0.501, 0.451, 0.5105, 0.451, 0.5135, 0.473, 0.5135, 0.451, 0.523, 0.451, 0.576, 0.498, 0.576, 0.476, 0.5855, 0.476, 0.5885, 0.498, 0.598, 0.476, 0.5885, 0.476, 0.551, 0.498, 0.5605, 0.476, 0.551, 0.476, 0.5635, 0.498, 0.573, 0.476, 0.5635, 0.476, 0.576, 0.473, 0.5855, 0.451, 0.576, 0.451, 0.5885, 0.473, 0.598, 0.451, 0.5885, 0.451, 0.551, 0.473, 0.5605, 0.451, 0.551, 0.451, 0.5635, 0.473, 0.573, 0.451, 0.5635, 0.451, 0.9355, 0.901, 0.9135, 0.9105, 0.9135, 0.901, 0.9615, 0.801, 0.951, 0.801, 0.951, 0.899, 0.9615, 0.899, 0.899, 0.999, 0.899, 0.9885, 0.801, 0.9885, 0.801, 0.999, 0.9115, 0.901, 0.901, 0.901, 0.901, 0.999, 0.9115, 0.999, 0.799, 0.999, 0.799, 0.9885, 0.701, 0.9885, 0.701, 0.999, 0.999, 0.801, 0.9885, 0.801, 0.9885, 0.899, 0.999, 0.899, 0.899, 0.9865, 0.899, 0.976, 0.801, 0.976, 0.801, 0.9865, 0.999, 0.701, 0.9885, 0.701, 0.9885, 0.799, 0.999, 0.799, 0.799, 0.9865, 0.799, 0.976, 0.701, 0.976, 0.701, 0.9865, 0.9865, 0.801, 0.976, 0.801, 0.976, 0.899, 0.9865, 0.899, 0.899, 0.974, 0.899, 0.9635, 0.801, 0.9635, 0.801, 0.974, 0.9865, 0.701, 0.976, 0.701, 0.976, 0.799, 0.9865, 0.799, 0.799, 0.974, 0.799, 0.9635, 0.701, 0.9635, 0.701, 0.974, 0.974, 0.801, 0.9635, 0.801, 0.9635, 0.899, 0.974, 0.899, 0.899, 0.9615, 0.899, 0.951, 0.801, 0.951, 0.801, 0.9615, 0.974, 0.701, 0.9635, 0.701, 0.9635, 0.799, 0.974, 0.799, 0.799, 0.9615, 0.799, 0.951, 0.701, 0.951, 0.701, 0.9615, 0.9115, 0.701, 0.901, 0.701, 0.901, 0.799, 0.9115, 0.799, 0.899, 0.949, 0.899, 0.9385, 0.801, 0.9385, 0.801, 0.949, 0.9615, 0.701, 0.951, 0.701, 0.951, 0.799, 0.9615, 0.799, 0.799, 0.949, 0.799, 0.9385, 0.701, 0.9385, 0.701, 0.949, 0.949, 0.801, 0.9385, 0.801, 0.9385, 0.899, 0.949, 0.899, 0.899, 0.9365, 0.899, 0.926, 0.801, 0.926, 0.801, 0.9365, 0.949, 0.701, 0.9385, 0.701, 0.9385, 0.799, 0.949, 0.799, 0.799, 0.9365, 0.799, 0.926, 0.701, 0.926, 0.701, 0.9365, 0.9365, 0.801, 0.926, 0.801, 0.926, 0.899, 0.9365, 0.899, 0.899, 0.924, 0.899, 0.9135, 0.801, 0.9135, 0.801, 0.924, 0.9365, 0.701, 0.926, 0.701, 0.926, 0.799, 0.9365, 0.799, 0.799, 0.924, 0.799, 0.9135, 0.701, 0.9135, 0.701, 0.924, 0.924, 0.801, 0.9135, 0.801, 0.9135, 0.899, 0.924, 0.899, 0.899, 0.9115, 0.899, 0.901, 0.801, 0.901, 0.801, 0.9115, 0.924, 0.701, 0.9135, 0.701, 0.9135, 0.799, 0.924, 0.799, 0.799, 0.9115, 0.799, 0.901, 0.701, 0.901, 0.701, 0.9115, 0.9115, 0.801, 0.901, 0.801, 0.901, 0.899, 0.9115, 0.899])
me_circle.materials.append(mat_material_001)
me_circle.materials.append(mat_material_002)
me_circle.use_remesh_preserve_volume = False
me_circle.use_remesh_preserve_attributes = False
me_circle.use_mirror_vertex_groups = False
me_circle.update()

# ---- objects
ob_circle = bpy.data.objects.new('Circle', me_circle)

# ---- transforms, parenting, visibility, modifiers, constraints
ob_circle.location = (0.0, 0.0, 0.0)
ob_circle.scale = (0.4847, 0.4847, 0.4847)
ob_circle.lineart.crease_threshold = 0.0

# ---- collection membership
col_collection_1.objects.link(ob_circle)

# ---- scene / render settings (as saved in the file)
scene.frame_start = 1; scene.frame_end = 250; scene.frame_set(1)
scene.render.engine = 'BLENDER_EEVEE_NEXT'
scene.render.resolution_percentage = 50
scene.render.dither_intensity = 0.0
scene.cycles.use_denoising = False
scene.cycles.samples = 128
scene.cycles.sampling_pattern = 'TABULATED_SOBOL'
scene.cycles.light_sampling_threshold = 0.0
scene.cycles.use_adaptive_sampling = False
scene.cycles.use_light_tree = False
scene.cycles.blur_glossy = 0.0
scene.cycles.sample_clamp_indirect = 0.0
scene.view_settings.view_transform = 'Standard'
bpy.context.view_layer.update()

# ---- added for rendering (the .blend has no active camera and no usable light): camera, sun
cam_auto = bpy.data.cameras.new('AutoCamera')
cam_auto.lens = 50.0
cam_auto.sensor_width = 36.0
cam_auto.clip_end = 1000.0
ob_auto_camera = bpy.data.objects.new('AutoCamera', cam_auto)
scene.collection.objects.link(ob_auto_camera)
ob_auto_camera.location = (1.25172, -1.49765, 1.60701)
ob_auto_camera.rotation_euler = (1.09748, -7.21219e-08, 0.694738)
scene.camera = ob_auto_camera
light_auto_sun = bpy.data.lights.new('AutoSun', 'SUN')
light_auto_sun.energy = 3.0
light_auto_sun.angle = 0.0523599
ob_auto_sun = bpy.data.objects.new('AutoSun', light_auto_sun)
scene.collection.objects.link(ob_auto_sun)
ob_auto_sun.rotation_euler = (0.872665, 0.174533, 0.523599)
bpy.context.view_layer.update()
